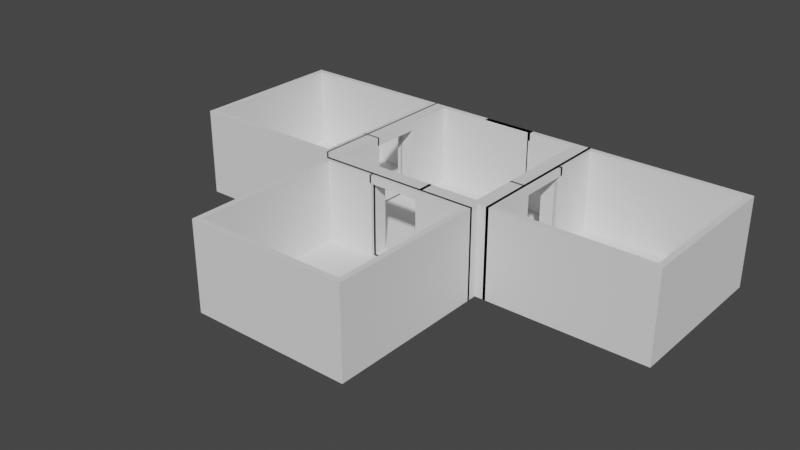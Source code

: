 # Source: world.blend  (saved by Blender 3.3.6; exported with 4.5.12 LTS)
import bpy
from mathutils import Matrix  # noqa: F401  (used for matrix-valued properties, if any)

bpy.ops.wm.read_factory_settings(use_empty=True)
scene = bpy.context.scene
scene.name = 'Scene'

# ---- collections
col_collection = bpy.data.collections.new('Collection'); scene.collection.children.link(col_collection)

# ---- world
world_world = bpy.data.worlds.new('World'); scene.world = world_world
world_world.use_nodes = True; world_world.node_tree.nodes.clear()
_N = world_world.node_tree.nodes; _L = world_world.node_tree.links
n0 = _N.new('ShaderNodeOutputWorld'); n0.name = 'World Output'; n0.location = (300, 300)
n1 = _N.new('ShaderNodeBackground'); n1.name = 'Background'; n1.location = (10, 300)
n1.inputs[0].default_value = (0.05088, 0.05088, 0.05088, 1.0)
_L.new(n1.outputs[0], n0.inputs[0])
n0.is_active_output = True
world_world.color = (0.05088, 0.05088, 0.05088)
world_world.use_sun_shadow = False
world_world.sun_shadow_jitter_overblur = 0.0

# ---- meshes
me_cube_001 = bpy.data.meshes.new('Cube.001')
me_cube_001.from_pydata([(-1.0, -1.0, -1.0), (-1.0, -1.0, 1.0), (-1.0, 1.0, -1.0), (-1.0, 1.0, 1.0), (1.0, -1.0, -1.0), (1.0, -1.0, 1.0), (1.0, 1.0, -1.0), (1.0, 1.0, 1.0), (0.9333, 1.0, -1.0), (-0.9333, 1.0, -1.0), (-0.9333, 1.0, 1.0), (0.9333, 1.0, 1.0), (-0.9333, -1.0, -1.0), (0.9333, -1.0, -1.0), (-1.0, 0.9333, -1.0), (-1.0, -0.9333, -1.0), (-1.0, -0.3111, -1.0), (-1.0, 0.9333, -1.0), (1.0, -0.9333, -1.0), (1.0, 0.9333, -1.0), (-1.122, -0.3111, -1.0), (-1.0, -1.0, 1.0), (0.9333, 0.9333, 1.0), (0.9333, -0.9333, 1.0), (-0.9333, 0.9333, 1.0), (-0.9333, -0.9333, 1.0), (-0.9333, 0.9333, -1.0), (-0.9333, -0.9333, -1.0), (0.9333, 0.9333, -1.0), (0.9333, -0.9333, -1.0), (-1.0, 0.3111, -1.0), (-1.0, -0.3111, -1.0), (-1.0, -0.3111, 1.0), (-1.0, 0.3111, 1.0), (1.0, -0.3111, -1.0), (1.0, 0.3111, -1.0), (1.0, 0.3111, 1.0), (1.0, -0.3111, 1.0), (0.9333, 0.3111, 1.0), (0.9333, -0.3111, 1.0), (-0.9333, 0.3111, 1.0), (-0.9333, -0.3111, 1.0), (-0.9333, 0.3111, -1.0), (-0.9333, -0.3111, -1.0), (0.9333, 0.3111, -1.0), (0.9333, -0.3111, -1.0), (0.3111, 1.0, -1.0), (-0.3111, 1.0, -1.0), (-0.3111, 1.0, 1.0), (0.3111, 1.0, 1.0), (-0.3111, -1.0, -1.0), (0.3111, -1.0, -1.0), (0.3111, -1.0, 1.0), (-0.3111, -1.0, 1.0), (0.3111, 0.9333, -1.0), (-0.3111, 0.9333, -1.0), (0.3111, -0.9333, -1.0), (-0.3111, -0.9333, -1.0), (-0.3111, 0.9333, 1.0), (0.3111, 0.9333, 1.0), (-0.3111, -0.9333, 1.0), (0.3111, -0.9333, 1.0), (-0.3111, 0.3111, 1.0), (0.3111, 0.3111, 1.0), (-0.3111, -0.3111, 1.0), (0.3111, -0.3111, 1.0), (0.3111, 0.3111, -1.0), (-0.3111, 0.3111, -1.0), (0.3111, -0.3111, -1.0), (-0.3111, -0.3111, -1.0), (-1.0, 0.9333, 21.0), (-1.0, 1.0, 21.0), (0.9333, 1.0, 21.0), (1.0, 1.0, 21.0), (1.0, -0.9333, 21.0), (1.0, -1.0, 21.0), (-0.9333, -1.0, 21.0), (-1.0, -1.0, 21.0), (-0.9333, 1.0, 21.0), (0.3111, 1.0, 21.0), (0.9333, -1.0, 21.0), (-0.3111, -1.0, 21.0), (0.9333, -0.9333, 21.0), (-0.9333, -0.9333, 21.0), (-1.0, -0.9333, 21.0), (-1.0, 0.3111, 21.0), (1.0, 0.9333, 21.0), (1.0, -0.3111, 21.0), (0.9333, 0.9333, 21.0), (0.9333, -0.3111, 21.0), (-0.9333, 0.9333, 21.0), (-0.9333, -0.3111, 21.0), (0.3111, 0.9333, 21.0), (0.3111, -0.9333, 21.0), (-1.0, -0.3111, 21.0), (1.0, 0.3111, 21.0), (0.9333, 0.3111, 21.0), (-0.9333, 0.3111, 21.0), (-0.3111, 1.0, 21.0), (0.3111, -1.0, 21.0), (-0.3111, 0.9333, 21.0), (-0.3111, -0.9333, 21.0), (0.9333, 1.0, 19.0), (1.0, 1.0, 19.0), (0.3111, 0.9333, 19.0), (0.3111, 1.0, 19.0), (-1.0, -1.0, -1.0), (0.9333, 0.9333, 19.0), (1.0, 0.3111, 19.0), (0.9333, 0.3111, 19.0), (1.0, -1.0, 19.0), (1.0, -0.3111, 19.0), (0.9333, -0.3111, 19.0), (0.3111, -1.0, 19.0), (-1.0, -0.9333, -1.0), (0.3111, -0.9333, 19.0), (0.9333, -0.9333, 19.0), (-0.3111, -0.9333, 19.0), (-0.3111, -1.0, 19.0), (-1.0, 1.0, -1.0), (-1.0, -0.3111, 19.0), (-1.0, -1.0, 19.0), (-0.9333, -0.9333, 19.0), (-0.9333, -0.3111, 19.0), (-1.0, 1.0, 1.0), (-1.0, 0.3111, 19.0), (-0.3111, 1.0, 19.0), (-0.3111, 0.9333, 19.0), (-0.9333, 0.9333, 19.0), (-0.9333, 1.0, 19.0), (-1.0, 1.0, 19.0), (-0.9333, 0.3111, 19.0), (0.3517, -0.9333, 19.0), (0.3517, -0.9333, 21.0), (0.3517, -1.0, 21.0), (0.3517, -1.0, 19.0), (-1.0, -0.3339, 19.0), (-1.0, -0.3339, 21.0), (-0.9333, -0.3339, 21.0), (-0.9333, -0.3339, 19.0), (0.9333, -0.3375, 21.0), (1.0, -0.3375, 21.0), (0.9333, -0.3375, 19.0), (1.0, -0.3375, 19.0), (0.3263, 1.0, 1.0), (0.3263, 0.9333, 1.0), (0.3263, 0.9333, 19.0), (0.3263, 1.0, 19.0), (0.3475, 1.0, 21.0), (0.3475, 0.9333, 21.0), (0.3475, 1.0, 19.0), (0.3475, 0.9333, 19.0), (1.137, 1.0, 1.0), (1.137, 1.0, -1.0), (1.137, 0.9333, -1.0), (1.0, -1.131, -1.0), (1.137, -1.0, 1.0), (1.137, -1.0, -1.0), (1.137, -1.0, 19.0), (1.137, -1.0, 21.0), (1.137, -0.9333, -1.0), (1.137, 0.3111, -1.0), (-1.0, -1.0, 1.0), (1.137, -0.3111, 1.0), (1.137, -0.3111, 19.0), (1.137, -0.3111, -1.0), (1.137, 0.3111, 1.0), (1.137, -0.9333, 21.0), (1.137, 1.0, 21.0), (1.137, 0.9333, 21.0), (1.137, -0.3111, 21.0), (1.137, 0.3111, 21.0), (1.137, 1.0, 19.0), (-1.0, -1.0, -1.0), (-1.0, -0.9333, -1.0), (1.137, 0.3111, 19.0), (1.137, -0.3375, 21.0), (1.137, -0.3375, 19.0), (-1.0, 1.0, 1.0), (-1.0, 1.0, -1.0), (-1.0, 0.9333, -1.0), (-1.0, -0.3111, -1.0), (-1.122, 0.9333, -1.0), (-1.0, 0.3111, 1.0), (-1.122, 1.0, -1.0), (-1.0, 0.3111, 19.0), (-1.0, 0.3111, 21.0), (-1.0, 0.3111, -1.0), (-1.0, -0.3111, 1.0), (-1.0, 0.9333, 21.0), (-1.0, 1.0, 21.0), (-1.0, -1.0, 21.0), (-1.0, -0.9333, 21.0), (-1.0, -0.3111, 21.0), (-1.122, 1.0, 1.0), (-1.0, -0.3111, 19.0), (-1.0, -1.0, 19.0), (-1.0, 1.0, 19.0), (-1.0, -0.3339, 19.0), (-1.0, -0.3339, 21.0), (1.137, 1.0, 1.0), (1.137, 1.0, -1.0), (1.137, 0.9333, -1.0), (-1.122, 0.9333, 1.0), (1.137, -1.0, 1.0), (1.137, -1.0, -1.0), (1.137, -1.0, 19.0), (1.137, -1.0, 21.0), (1.137, -0.9333, -1.0), (1.137, 0.3111, -1.0), (-1.122, -1.0, 1.0), (1.137, -0.3111, 1.0), (1.137, -0.3111, 19.0), (1.137, -0.3111, -1.0), (1.137, 0.3111, 1.0), (1.137, -0.9333, 21.0), (1.137, 1.0, 21.0), (1.137, 0.9333, 21.0), (1.137, -0.3111, 21.0), (1.137, 0.3111, 21.0), (1.137, 1.0, 19.0), (-1.122, -1.0, -1.0), (-1.122, -0.9333, -1.0), (1.137, 0.3111, 19.0), (1.137, -0.3375, 21.0), (1.137, -0.3375, 19.0), (1.0, -1.131, 1.0), (-1.0, 0.3111, 1.0), (-1.0, -1.131, 1.0), (-1.0, 0.3111, 19.0), (-1.0, 0.3111, 21.0), (-1.0, 0.3111, -1.0), (-1.0, -0.3111, 1.0), (-1.0, 0.9333, 21.0), (-1.0, 1.0, 21.0), (-1.0, -1.0, 21.0), (-1.0, -0.9333, 21.0), (-1.0, -0.3111, 21.0), (-1.0, -1.131, -1.0), (-1.0, -0.3111, 19.0), (-1.0, -1.0, 19.0), (-1.0, 1.0, 19.0), (-1.0, -0.3339, 19.0), (-1.0, -0.3339, 21.0), (1.137, 1.0, 1.0), (1.137, 1.0, -1.0), (1.137, 0.9333, -1.0), (1.137, -0.9333, 1.0), (1.137, -1.0, 1.0), (1.137, -1.0, -1.0), (1.137, -1.0, 19.0), (1.137, -1.0, 21.0), (1.137, -0.9333, -1.0), (1.137, 0.3111, -1.0), (1.137, 0.9333, 1.0), (1.137, -0.3111, 1.0), (1.137, -0.3111, 19.0), (1.137, -0.3111, -1.0), (1.137, 0.3111, 1.0), (1.137, -0.9333, 21.0), (1.137, 1.0, 21.0), (1.137, 0.9333, 21.0), (1.137, -0.3111, 21.0), (1.137, 0.3111, 21.0), (1.137, 1.0, 19.0), (1.137, 0.9333, 19.0), (1.137, -0.9333, 19.0), (1.137, 0.3111, 19.0), (1.137, -0.3375, 21.0), (1.137, -0.3375, 19.0), (-1.122, -0.9333, 1.0), (-1.122, 0.3111, 1.0), (-1.122, 0.9333, 19.0), (-1.122, 0.3111, 19.0), (-1.122, 0.3111, 21.0), (-1.122, 0.3111, -1.0), (-1.122, -0.3111, 1.0), (-1.122, 0.9333, 21.0), (-1.122, 1.0, 21.0), (-1.122, -1.0, 21.0), (-1.122, -0.9333, 21.0), (-1.122, -0.3111, 21.0), (-1.122, -0.9333, 19.0), (-1.122, -0.3111, 19.0), (-1.122, -1.0, 19.0), (-1.122, 1.0, 19.0), (-1.122, -0.3339, 19.0), (-1.122, -0.3339, 21.0), (0.9333, -1.131, -1.0), (-0.9333, -1.131, 1.0), (-0.9333, -1.131, -1.0), (0.3111, -1.131, -1.0), (0.9333, -1.131, 1.0), (-0.3111, -1.131, 1.0), (1.0, -1.131, 19.0), (1.0, -1.131, 21.0), (0.3111, -1.131, 19.0), (0.3111, -1.131, 1.0), (0.9333, -1.131, 19.0), (0.9333, -1.131, 21.0), (-0.3111, -1.131, -1.0), (-0.9333, -1.131, 21.0), (-1.0, -1.131, 21.0), (-0.3111, -1.131, 21.0), (0.3111, -1.131, 21.0), (-0.3111, -1.131, 19.0), (-0.9333, -1.131, 19.0), (-1.0, -1.131, 19.0), (0.3517, -1.131, 21.0), (0.3517, -1.131, 19.0)], [], [(0, 1, 21, 106), (8, 11, 7, 6), (34, 35, 161, 165), (110, 75, 295, 294), (29, 18, 4, 13), (110, 5, 156, 158), (104, 107, 88, 92), (95, 141, 176, 171), (15, 27, 12, 0), (56, 29, 13, 51), (75, 80, 299, 295), (5, 110, 294, 226), (2, 3, 10, 9), (46, 49, 11, 8), (46, 8, 28, 54), (68, 45, 29, 56), (2, 9, 26, 14), (31, 43, 27, 15), (100, 127, 151, 149), (64, 41, 25, 60), (77, 121, 307, 302), (105, 104, 92, 79), (103, 102, 72, 73), (134, 81, 303, 308), (8, 6, 19, 28), (45, 34, 18, 29), (103, 73, 168, 172), (87, 74, 167, 170), (171, 176, 224, 219), (15, 0, 106, 114), (71, 130, 197, 190), (121, 77, 191, 196), (18, 34, 165, 160), (7, 103, 172, 152), (28, 19, 35, 44), (44, 35, 34, 45), (121, 1, 228, 307), (40, 33, 32, 41), (111, 112, 89, 87), (36, 38, 39, 37), (58, 24, 40, 62), (62, 40, 41, 64), (14, 26, 42, 30), (30, 42, 43, 31), (54, 28, 44, 66), (66, 44, 45, 68), (42, 67, 69, 43), (67, 66, 68, 69), (26, 55, 67, 42), (55, 54, 66, 67), (38, 63, 65, 39), (63, 62, 64, 65), (22, 59, 63, 38), (59, 58, 62, 63), (39, 65, 61, 23), (65, 64, 60, 61), (176, 177, 225, 224), (49, 48, 58, 59), (43, 69, 57, 27), (69, 68, 56, 57), (9, 47, 55, 26), (47, 46, 54, 55), (9, 10, 48, 47), (47, 48, 49, 46), (52, 53, 293, 297), (80, 99, 304, 299), (27, 57, 50, 12), (57, 56, 51, 50), (118, 135, 309, 305), (61, 60, 53, 52), (83, 84, 77, 76), (74, 82, 80, 75), (101, 83, 76, 81), (98, 78, 90, 100), (73, 72, 88, 86), (87, 89, 82, 74), (78, 71, 70, 90), (91, 94, 84, 83), (90, 70, 85, 97), (86, 88, 96, 95), (72, 79, 92, 88), (82, 93, 99, 80), (73, 86, 169, 168), (163, 164, 212, 211), (116, 115, 93, 82), (128, 127, 100, 90), (112, 116, 82, 89), (13, 4, 155, 288), (117, 122, 83, 101), (122, 123, 91, 83), (35, 19, 154, 161), (126, 129, 78, 98), (129, 130, 71, 78), (107, 109, 96, 88), (125, 131, 139, 136), (102, 105, 79, 72), (152, 172, 220, 200), (123, 120, 94, 91), (131, 128, 90, 97), (94, 120, 195, 193), (96, 109, 142, 140), (115, 113, 99, 93), (38, 36, 108, 109), (11, 49, 105, 102), (22, 38, 109, 107), (4, 18, 160, 157), (7, 11, 102, 103), (49, 59, 104, 105), (86, 95, 171, 169), (59, 22, 107, 104), (61, 52, 113, 115), (39, 23, 116, 112), (23, 61, 115, 116), (141, 143, 177, 176), (76, 77, 302, 301), (37, 39, 112, 111), (53, 118, 305, 293), (5, 4, 157, 156), (33, 125, 185, 183), (41, 32, 120, 123), (25, 41, 123, 122), (60, 25, 122, 117), (51, 13, 288, 291), (169, 171, 219, 217), (53, 60, 117, 118), (4, 5, 226, 155), (40, 24, 128, 131), (170, 167, 215, 218), (33, 40, 131, 125), (10, 3, 130, 129), (48, 10, 129, 126), (24, 58, 127, 128), (161, 154, 202, 209), (58, 48, 144, 145), (32, 33, 183, 188), (136, 139, 138, 137), (97, 85, 137, 138), (131, 97, 138, 139), (79, 98, 126, 105), (104, 127, 126, 105), (92, 100, 98, 79), (151, 150, 148, 149), (95, 96, 140, 141), (142, 143, 141, 140), (74, 75, 159, 167), (109, 108, 143, 142), (118, 117, 132, 135), (101, 81, 134, 133), (117, 101, 133, 132), (135, 132, 133, 134), (145, 144, 147, 146), (48, 49, 105, 126), (127, 58, 145, 146), (126, 127, 146, 147), (48, 126, 147, 144), (127, 126, 150, 151), (98, 100, 149, 148), (126, 98, 148, 150), (168, 169, 217, 216), (164, 170, 218, 212), (157, 160, 208, 205), (137, 85, 186, 199), (1, 121, 196, 21), (167, 159, 207, 215), (158, 156, 204, 206), (159, 158, 206, 207), (125, 136, 198, 185), (30, 31, 181, 187), (156, 157, 205, 204), (14, 30, 187, 180), (70, 71, 190, 189), (166, 163, 211, 214), (6, 7, 152, 153), (75, 110, 158, 159), (143, 108, 175, 177), (111, 87, 170, 164), (37, 111, 164, 163), (108, 36, 166, 175), (19, 6, 153, 154), (36, 37, 163, 166), (183, 185, 229, 227), (181, 114, 174, 16), (209, 202, 246, 253), (189, 190, 234, 233), (216, 217, 261, 260), (179, 180, 17, 119), (212, 218, 262, 256), (205, 208, 252, 249), (215, 207, 251, 259), (178, 179, 119, 124), (206, 204, 248, 250), (207, 206, 250, 251), (204, 205, 249, 248), (188, 183, 227, 232), (196, 191, 235, 240), (106, 21, 162, 173), (214, 211, 255, 258), (193, 195, 239, 237), (114, 106, 173, 174), (202, 201, 245, 246), (187, 181, 16, 231), (201, 200, 244, 245), (180, 187, 231, 17), (213, 209, 253, 257), (190, 197, 241, 234), (220, 216, 260, 264), (199, 186, 230, 243), (208, 213, 257, 252), (2, 14, 180, 179), (177, 175, 223, 225), (175, 166, 214, 223), (136, 137, 199, 198), (31, 15, 114, 181), (160, 165, 213, 208), (77, 84, 192, 191), (172, 168, 216, 220), (3, 2, 179, 178), (84, 94, 193, 192), (165, 161, 209, 213), (130, 3, 178, 197), (85, 70, 189, 186), (153, 152, 200, 201), (120, 32, 188, 195), (154, 153, 201, 202), (240, 235, 279, 284), (231, 16, 20, 275), (230, 233, 277, 274), (16, 174, 222, 20), (237, 239, 283, 281), (17, 231, 275, 182), (235, 236, 280, 279), (119, 17, 182, 184), (241, 124, 194, 285), (233, 234, 278, 277), (124, 119, 184, 194), (234, 241, 285, 278), (227, 229, 273, 271), (162, 240, 284, 210), (252, 247, 248, 249), (250, 266, 259, 251), (265, 264, 260, 261), (245, 244, 254, 246), (257, 255, 247, 252), (246, 254, 258, 253), (253, 258, 255, 257), (266, 256, 262, 259), (267, 265, 261, 263), (258, 254, 265, 267), (254, 244, 264, 265), (247, 255, 256, 266), (248, 247, 266, 250), (267, 263, 268, 269), (218, 215, 259, 262), (191, 192, 236, 235), (197, 178, 124, 241), (217, 219, 263, 261), (186, 189, 233, 230), (200, 220, 264, 244), (192, 193, 237, 236), (211, 212, 256, 255), (224, 225, 269, 268), (219, 224, 268, 263), (198, 199, 243, 242), (195, 188, 232, 239), (225, 223, 267, 269), (185, 198, 242, 229), (223, 214, 258, 267), (21, 196, 240, 162), (182, 203, 194, 184), (221, 210, 270, 222), (275, 271, 203, 182), (222, 270, 276, 20), (20, 276, 271, 275), (272, 273, 274, 277), (283, 282, 280, 281), (285, 272, 277, 278), (282, 284, 279, 280), (270, 210, 284, 282), (276, 270, 282, 283), (194, 203, 272, 285), (203, 271, 273, 272), (274, 273, 286, 287), (236, 237, 281, 280), (242, 243, 287, 286), (229, 242, 286, 273), (174, 173, 221, 222), (232, 227, 271, 276), (239, 232, 276, 283), (243, 230, 274, 287), (173, 162, 210, 221), (290, 289, 228, 238), (155, 226, 292, 288), (300, 293, 289, 290), (306, 305, 303, 301), (303, 305, 309, 308), (298, 294, 295, 299), (288, 292, 297, 291), (291, 297, 293, 300), (296, 298, 299, 304), (307, 306, 301, 302), (297, 292, 298, 296), (292, 226, 294, 298), (228, 289, 306, 307), (289, 293, 305, 306), (81, 76, 301, 303), (135, 134, 308, 309), (12, 50, 300, 290), (113, 52, 297, 296), (50, 51, 291, 300), (99, 113, 296, 304), (1, 0, 238, 228), (0, 12, 290, 238)])
_uv = me_cube_001.uv_layers.new(name='UVMap')
_uv.uv.foreach_set('vector', [0.375, 1.0, 0.625, 1.0, 0.625, 1.0, 0.375, 1.0, 0.375, 0.4167, 0.625, 0.4167, 0.625, 0.5, 0.375, 0.5, 0.375, 0.6639, 0.375, 0.5861, 0.375, 0.5861, 0.375, 0.6639, 0.625, 0.75, 0.625, 0.75, 0.625, 0.75, 0.625, 0.75, 0.2917, 0.7417, 0.375, 0.7417, 0.375, 0.75, 0.2917, 0.75, 0.625, 0.75, 0.625, 0.75, 0.625, 0.75, 0.625, 0.75, 0.7361, 0.5083, 0.7083, 0.5083, 0.7083, 0.5083, 0.7361, 0.5083, 0.625, 0.5861, 0.625, 0.5861, 0.625, 0.5861, 0.625, 0.5861, 0.125, 0.7417, 0.2083, 0.7417, 0.2083, 0.75, 0.125, 0.75, 0.2639, 0.7417, 0.2917, 0.7417, 0.2917, 0.75, 0.2639, 0.75, 0.625, 0.75, 0.7083, 0.75, 0.7083, 0.75, 0.625, 0.75, 0.625, 0.75, 0.625, 0.75, 0.625, 0.75, 0.625, 0.75, 0.375, 0.25, 0.625, 0.25, 0.625, 0.3333, 0.375, 0.3333, 0.375, 0.3889, 0.625, 0.3889, 0.625, 0.4167, 0.375, 0.4167, 0.2639, 0.5, 0.2917, 0.5, 0.2917, 0.5083, 0.2639, 0.5083, 0.2639, 0.6639, 0.2917, 0.6639, 0.2917, 0.7417, 0.2639, 0.7417, 0.125, 0.5, 0.2083, 0.5, 0.2083, 0.5083, 0.125, 0.5083, 0.125, 0.6639, 0.2083, 0.6639, 0.2083, 0.7417, 0.125, 0.7417, 0.7639, 0.5083, 0.7639, 0.5083, 0.7639, 0.5083, 0.7639, 0.5083, 0.7639, 0.6639, 0.7917, 0.6639, 0.7917, 0.7417, 0.7639, 0.7417, 0.625, 1.0, 0.625, 1.0, 0.625, 1.0, 0.625, 1.0, 0.7361, 0.5, 0.7361, 0.5083, 0.7361, 0.5083, 0.7361, 0.5, 0.625, 0.5, 0.625, 0.4167, 0.625, 0.4167, 0.625, 0.5, 0.7639, 0.75, 0.7639, 0.75, 0.7639, 0.75, 0.7639, 0.75, 0.2917, 0.5, 0.375, 0.5, 0.375, 0.5083, 0.2917, 0.5083, 0.2917, 0.6639, 0.375, 0.6639, 0.375, 0.7417, 0.2917, 0.7417, 0.625, 0.5, 0.625, 0.5, 0.625, 0.5, 0.625, 0.5, 0.625, 0.6639, 0.625, 0.7417, 0.625, 0.7417, 0.625, 0.6639, 0.625, 0.5861, 0.625, 0.5861, 0.625, 0.5861, 0.625, 0.5861, 0.125, 0.7417, 0.125, 0.75, 0.125, 0.75, 0.125, 0.7417, 0.625, 0.25, 0.625, 0.25, 0.625, 0.25, 0.625, 0.25, 0.625, 1.0, 0.625, 1.0, 0.625, 1.0, 0.625, 1.0, 0.375, 0.7417, 0.375, 0.6639, 0.375, 0.6639, 0.375, 0.7417, 0.625, 0.5, 0.625, 0.5, 0.625, 0.5, 0.625, 0.5, 0.2917, 0.5083, 0.375, 0.5083, 0.375, 0.5861, 0.2917, 0.5861, 0.2917, 0.5861, 0.375, 0.5861, 0.375, 0.6639, 0.2917, 0.6639, 0.625, 1.0, 0.625, 1.0, 0.625, 1.0, 0.625, 1.0, 0.7917, 0.5861, 0.875, 0.5861, 0.875, 0.6639, 0.7917, 0.6639, 0.625, 0.6639, 0.7083, 0.6639, 0.7083, 0.6639, 0.625, 0.6639, 0.625, 0.5861, 0.7083, 0.5861, 0.7083, 0.6639, 0.625, 0.6639, 0.7639, 0.5083, 0.7917, 0.5083, 0.7917, 0.5861, 0.7639, 0.5861, 0.7639, 0.5861, 0.7917, 0.5861, 0.7917, 0.6639, 0.7639, 0.6639, 0.125, 0.5083, 0.2083, 0.5083, 0.2083, 0.5861, 0.125, 0.5861, 0.125, 0.5861, 0.2083, 0.5861, 0.2083, 0.6639, 0.125, 0.6639, 0.2639, 0.5083, 0.2917, 0.5083, 0.2917, 0.5861, 0.2639, 0.5861, 0.2639, 0.5861, 0.2917, 0.5861, 0.2917, 0.6639, 0.2639, 0.6639, 0.2083, 0.5861, 0.2361, 0.5861, 0.2361, 0.6639, 0.2083, 0.6639, 0.2361, 0.5861, 0.2639, 0.5861, 0.2639, 0.6639, 0.2361, 0.6639, 0.2083, 0.5083, 0.2361, 0.5083, 0.2361, 0.5861, 0.2083, 0.5861, 0.2361, 0.5083, 0.2639, 0.5083, 0.2639, 0.5861, 0.2361, 0.5861, 0.7083, 0.5861, 0.7361, 0.5861, 0.7361, 0.6639, 0.7083, 0.6639, 0.7361, 0.5861, 0.7639, 0.5861, 0.7639, 0.6639, 0.7361, 0.6639, 0.7083, 0.5083, 0.7361, 0.5083, 0.7361, 0.5861, 0.7083, 0.5861, 0.7361, 0.5083, 0.7639, 0.5083, 0.7639, 0.5861, 0.7361, 0.5861, 0.7083, 0.6639, 0.7361, 0.6639, 0.7361, 0.7417, 0.7083, 0.7417, 0.7361, 0.6639, 0.7639, 0.6639, 0.7639, 0.7417, 0.7361, 0.7417, 0.625, 0.5861, 0.625, 0.5861, 0.625, 0.5861, 0.625, 0.5861, 0.7361, 0.5, 0.7639, 0.5, 0.7639, 0.5083, 0.7361, 0.5083, 0.2083, 0.6639, 0.2361, 0.6639, 0.2361, 0.7417, 0.2083, 0.7417, 0.2361, 0.6639, 0.2639, 0.6639, 0.2639, 0.7417, 0.2361, 0.7417, 0.2083, 0.5, 0.2361, 0.5, 0.2361, 0.5083, 0.2083, 0.5083, 0.2361, 0.5, 0.2639, 0.5, 0.2639, 0.5083, 0.2361, 0.5083, 0.375, 0.3333, 0.625, 0.3333, 0.625, 0.3611, 0.375, 0.3611, 0.375, 0.3611, 0.625, 0.3611, 0.625, 0.3889, 0.375, 0.3889, 0.7361, 0.75, 0.7639, 0.75, 0.7639, 0.75, 0.7361, 0.75, 0.7083, 0.75, 0.7361, 0.75, 0.7361, 0.75, 0.7083, 0.75, 0.2083, 0.7417, 0.2361, 0.7417, 0.2361, 0.75, 0.2083, 0.75, 0.2361, 0.7417, 0.2639, 0.7417, 0.2639, 0.75, 0.2361, 0.75, 0.7639, 0.75, 0.7639, 0.75, 0.7639, 0.75, 0.7639, 0.75, 0.7361, 0.7417, 0.7639, 0.7417, 0.7639, 0.75, 0.7361, 0.75, 0.7917, 0.7417, 0.875, 0.7417, 0.875, 0.75, 0.7917, 0.75, 0.625, 0.7417, 0.7083, 0.7417, 0.7083, 0.75, 0.625, 0.75, 0.7639, 0.7417, 0.7917, 0.7417, 0.7917, 0.75, 0.7639, 0.75, 0.7639, 0.5, 0.7917, 0.5, 0.7917, 0.5083, 0.7639, 0.5083, 0.625, 0.5, 0.7083, 0.5, 0.7083, 0.5083, 0.625, 0.5083, 0.625, 0.6639, 0.7083, 0.6639, 0.7083, 0.7417, 0.625, 0.7417, 0.7917, 0.5, 0.875, 0.5, 0.875, 0.5083, 0.7917, 0.5083, 0.7917, 0.6639, 0.875, 0.6639, 0.875, 0.7417, 0.7917, 0.7417, 0.7917, 0.5083, 0.875, 0.5083, 0.875, 0.5861, 0.7917, 0.5861, 0.625, 0.5083, 0.7083, 0.5083, 0.7083, 0.5861, 0.625, 0.5861, 0.7083, 0.5, 0.7361, 0.5, 0.7361, 0.5083, 0.7083, 0.5083, 0.7083, 0.7417, 0.7361, 0.7417, 0.7361, 0.75, 0.7083, 0.75, 0.625, 0.5, 0.625, 0.5083, 0.625, 0.5083, 0.625, 0.5, 0.625, 0.6639, 0.625, 0.6639, 0.625, 0.6639, 0.625, 0.6639, 0.7083, 0.7417, 0.7361, 0.7417, 0.7361, 0.7417, 0.7083, 0.7417, 0.7917, 0.5083, 0.7639, 0.5083, 0.7639, 0.5083, 0.7917, 0.5083, 0.7083, 0.6639, 0.7083, 0.7417, 0.7083, 0.7417, 0.7083, 0.6639, 0.2917, 0.75, 0.375, 0.75, 0.375, 0.75, 0.2917, 0.75, 0.7639, 0.7417, 0.7917, 0.7417, 0.7917, 0.7417, 0.7639, 0.7417, 0.7917, 0.7417, 0.7917, 0.6639, 0.7917, 0.6639, 0.7917, 0.7417, 0.375, 0.5861, 0.375, 0.5083, 0.375, 0.5083, 0.375, 0.5861, 0.625, 0.3611, 0.625, 0.3333, 0.625, 0.3333, 0.625, 0.3611, 0.625, 0.3333, 0.625, 0.25, 0.625, 0.25, 0.625, 0.3333, 0.7083, 0.5083, 0.7083, 0.5861, 0.7083, 0.5861, 0.7083, 0.5083, 0.875, 0.5861, 0.7917, 0.5861, 0.7917, 0.5861, 0.875, 0.5861, 0.625, 0.4167, 0.625, 0.3889, 0.625, 0.3889, 0.625, 0.4167, 0.625, 0.5, 0.625, 0.5, 0.625, 0.5, 0.625, 0.5, 0.7917, 0.6639, 0.875, 0.6639, 0.875, 0.6639, 0.7917, 0.6639, 0.7917, 0.5861, 0.7917, 0.5083, 0.7917, 0.5083, 0.7917, 0.5861, 0.875, 0.6639, 0.875, 0.6639, 0.875, 0.6639, 0.875, 0.6639, 0.7083, 0.5861, 0.7083, 0.5861, 0.7083, 0.5861, 0.7083, 0.5861, 0.7361, 0.7417, 0.7361, 0.75, 0.7361, 0.75, 0.7361, 0.7417, 0.7083, 0.5861, 0.625, 0.5861, 0.625, 0.5861, 0.7083, 0.5861, 0.625, 0.4167, 0.625, 0.3889, 0.625, 0.3889, 0.625, 0.4167, 0.7083, 0.5083, 0.7083, 0.5861, 0.7083, 0.5861, 0.7083, 0.5083, 0.375, 0.75, 0.375, 0.7417, 0.375, 0.7417, 0.375, 0.75, 0.625, 0.5, 0.625, 0.4167, 0.625, 0.4167, 0.625, 0.5, 0.7361, 0.5, 0.7361, 0.5083, 0.7361, 0.5083, 0.7361, 0.5, 0.625, 0.5083, 0.625, 0.5861, 0.625, 0.5861, 0.625, 0.5083, 0.7361, 0.5083, 0.7083, 0.5083, 0.7083, 0.5083, 0.7361, 0.5083, 0.7361, 0.7417, 0.7361, 0.75, 0.7361, 0.75, 0.7361, 0.7417, 0.7083, 0.6639, 0.7083, 0.7417, 0.7083, 0.7417, 0.7083, 0.6639, 0.7083, 0.7417, 0.7361, 0.7417, 0.7361, 0.7417, 0.7083, 0.7417, 0.625, 0.5861, 0.625, 0.5861, 0.625, 0.5861, 0.625, 0.5861, 0.7917, 0.75, 0.875, 0.75, 0.875, 0.75, 0.7917, 0.75, 0.625, 0.6639, 0.7083, 0.6639, 0.7083, 0.6639, 0.625, 0.6639, 0.7639, 0.75, 0.7639, 0.75, 0.7639, 0.75, 0.7639, 0.75, 0.625, 0.75, 0.375, 0.75, 0.375, 0.75, 0.625, 0.75, 0.875, 0.5861, 0.875, 0.5861, 0.875, 0.5861, 0.875, 0.5861, 0.7917, 0.6639, 0.875, 0.6639, 0.875, 0.6639, 0.7917, 0.6639, 0.7917, 0.7417, 0.7917, 0.6639, 0.7917, 0.6639, 0.7917, 0.7417, 0.7639, 0.7417, 0.7917, 0.7417, 0.7917, 0.7417, 0.7639, 0.7417, 0.2639, 0.75, 0.2917, 0.75, 0.2917, 0.75, 0.2639, 0.75, 0.625, 0.5083, 0.625, 0.5861, 0.625, 0.5861, 0.625, 0.5083, 0.7639, 0.75, 0.7639, 0.7417, 0.7639, 0.7417, 0.7639, 0.75, 0.375, 0.75, 0.625, 0.75, 0.625, 0.75, 0.375, 0.75, 0.7917, 0.5861, 0.7917, 0.5083, 0.7917, 0.5083, 0.7917, 0.5861, 0.625, 0.6639, 0.625, 0.7417, 0.625, 0.7417, 0.625, 0.6639, 0.875, 0.5861, 0.7917, 0.5861, 0.7917, 0.5861, 0.875, 0.5861, 0.625, 0.3333, 0.625, 0.25, 0.625, 0.25, 0.625, 0.3333, 0.625, 0.3611, 0.625, 0.3333, 0.625, 0.3333, 0.625, 0.3611, 0.7917, 0.5083, 0.7639, 0.5083, 0.7639, 0.5083, 0.7917, 0.5083, 0.375, 0.5861, 0.375, 0.5083, 0.375, 0.5083, 0.375, 0.5861, 0.7639, 0.5083, 0.7639, 0.5, 0.7639, 0.5, 0.7639, 0.5083, 0.875, 0.6639, 0.875, 0.5861, 0.875, 0.5861, 0.875, 0.6639, 0.875, 0.5861, 0.7917, 0.5861, 0.7917, 0.5861, 0.875, 0.5861, 0.7917, 0.5861, 0.875, 0.5861, 0.875, 0.5861, 0.7917, 0.5861, 0.7917, 0.5861, 0.7917, 0.5861, 0.7917, 0.5861, 0.7917, 0.5861, 0.625, 0.3889, 0.625, 0.3611, 0.625, 0.3611, 0.625, 0.3889, 0.7361, 0.5083, 0.7639, 0.5083, 0.7639, 0.5, 0.625, 0.3889, 0.7361, 0.5083, 0.7639, 0.5083, 0.7639, 0.5, 0.625, 0.3889, 0.7639, 0.5083, 0.7639, 0.5, 0.7639, 0.5, 0.7639, 0.5083, 0.625, 0.5861, 0.7083, 0.5861, 0.7083, 0.5861, 0.625, 0.5861, 0.7083, 0.5861, 0.625, 0.5861, 0.625, 0.5861, 0.7083, 0.5861, 0.625, 0.7417, 0.625, 0.75, 0.625, 0.75, 0.625, 0.7417, 0.7083, 0.5861, 0.625, 0.5861, 0.625, 0.5861, 0.7083, 0.5861, 0.7639, 0.75, 0.7639, 0.7417, 0.7639, 0.7417, 0.7639, 0.75, 0.7639, 0.7417, 0.7639, 0.75, 0.7639, 0.75, 0.7639, 0.7417, 0.7639, 0.7417, 0.7639, 0.7417, 0.7639, 0.7417, 0.7639, 0.7417, 0.7639, 0.75, 0.7639, 0.7417, 0.7639, 0.7417, 0.7639, 0.75, 0.7639, 0.5083, 0.7639, 0.5, 0.7639, 0.5, 0.7639, 0.5083, 0.7639, 0.5, 0.7361, 0.5, 0.625, 0.3889, 0.625, 0.3611, 0.7639, 0.5083, 0.7639, 0.5083, 0.7639, 0.5083, 0.7639, 0.5083, 0.7639, 0.5, 0.7639, 0.5083, 0.7639, 0.5083, 0.7639, 0.5, 0.625, 0.3611, 0.625, 0.3611, 0.625, 0.3611, 0.625, 0.3611, 0.7639, 0.5083, 0.7639, 0.5, 0.7639, 0.5, 0.7639, 0.5083, 0.7639, 0.5, 0.7639, 0.5083, 0.7639, 0.5083, 0.7639, 0.5, 0.625, 0.3611, 0.625, 0.3611, 0.625, 0.3611, 0.625, 0.3611, 0.625, 0.5, 0.625, 0.5083, 0.625, 0.5083, 0.625, 0.5, 0.625, 0.6639, 0.625, 0.6639, 0.625, 0.6639, 0.625, 0.6639, 0.375, 0.75, 0.375, 0.7417, 0.375, 0.7417, 0.375, 0.75, 0.875, 0.5861, 0.875, 0.5861, 0.875, 0.5861, 0.875, 0.5861, 0.625, 1.0, 0.625, 1.0, 0.625, 1.0, 0.625, 1.0, 0.625, 0.7417, 0.625, 0.75, 0.625, 0.75, 0.625, 0.7417, 0.625, 0.75, 0.625, 0.75, 0.625, 0.75, 0.625, 0.75, 0.625, 0.75, 0.625, 0.75, 0.625, 0.75, 0.625, 0.75, 0.875, 0.5861, 0.875, 0.5861, 0.875, 0.5861, 0.875, 0.5861, 0.125, 0.5861, 0.125, 0.6639, 0.125, 0.6639, 0.125, 0.5861, 0.625, 0.75, 0.375, 0.75, 0.375, 0.75, 0.625, 0.75, 0.125, 0.5083, 0.125, 0.5861, 0.125, 0.5861, 0.125, 0.5083, 0.875, 0.5083, 0.875, 0.5, 0.875, 0.5, 0.875, 0.5083, 0.625, 0.5861, 0.625, 0.6639, 0.625, 0.6639, 0.625, 0.5861, 0.375, 0.5, 0.625, 0.5, 0.625, 0.5, 0.375, 0.5, 0.625, 0.75, 0.625, 0.75, 0.625, 0.75, 0.625, 0.75, 0.625, 0.5861, 0.625, 0.5861, 0.625, 0.5861, 0.625, 0.5861, 0.625, 0.6639, 0.625, 0.6639, 0.625, 0.6639, 0.625, 0.6639, 0.625, 0.6639, 0.625, 0.6639, 0.625, 0.6639, 0.625, 0.6639, 0.625, 0.5861, 0.625, 0.5861, 0.625, 0.5861, 0.625, 0.5861, 0.375, 0.5083, 0.375, 0.5, 0.375, 0.5, 0.375, 0.5083, 0.625, 0.5861, 0.625, 0.6639, 0.625, 0.6639, 0.625, 0.5861, 0.875, 0.5861, 0.875, 0.5861, 0.875, 0.5861, 0.875, 0.5861, 0.125, 0.6639, 0.125, 0.7417, 0.125, 0.7417, 0.125, 0.6639, 0.375, 0.5861, 0.375, 0.5083, 0.375, 0.5083, 0.375, 0.5861, 0.875, 0.5083, 0.875, 0.5, 0.875, 0.5, 0.875, 0.5083, 0.625, 0.5, 0.625, 0.5083, 0.625, 0.5083, 0.625, 0.5, 0.125, 0.5, 0.125, 0.5083, 0.125, 0.5083, 0.125, 0.5, 0.625, 0.6639, 0.625, 0.6639, 0.625, 0.6639, 0.625, 0.6639, 0.375, 0.75, 0.375, 0.7417, 0.375, 0.7417, 0.375, 0.75, 0.625, 0.7417, 0.625, 0.75, 0.625, 0.75, 0.625, 0.7417, 0.625, 0.25, 0.375, 0.25, 0.375, 0.25, 0.625, 0.25, 0.625, 0.75, 0.625, 0.75, 0.625, 0.75, 0.625, 0.75, 0.625, 0.75, 0.625, 0.75, 0.625, 0.75, 0.625, 0.75, 0.625, 0.75, 0.375, 0.75, 0.375, 0.75, 0.625, 0.75, 0.875, 0.6639, 0.875, 0.5861, 0.875, 0.5861, 0.875, 0.6639, 0.625, 1.0, 0.625, 1.0, 0.625, 1.0, 0.625, 1.0, 0.375, 1.0, 0.625, 1.0, 0.625, 1.0, 0.375, 1.0, 0.625, 0.5861, 0.625, 0.6639, 0.625, 0.6639, 0.625, 0.5861, 0.875, 0.6639, 0.875, 0.6639, 0.875, 0.6639, 0.875, 0.6639, 0.125, 0.7417, 0.125, 0.75, 0.125, 0.75, 0.125, 0.7417, 0.375, 0.5083, 0.375, 0.5, 0.375, 0.5, 0.375, 0.5083, 0.125, 0.5861, 0.125, 0.6639, 0.125, 0.6639, 0.125, 0.5861, 0.375, 0.5, 0.625, 0.5, 0.625, 0.5, 0.375, 0.5, 0.125, 0.5083, 0.125, 0.5861, 0.125, 0.5861, 0.125, 0.5083, 0.375, 0.6639, 0.375, 0.5861, 0.375, 0.5861, 0.375, 0.6639, 0.625, 0.25, 0.625, 0.25, 0.625, 0.25, 0.625, 0.25, 0.625, 0.5, 0.625, 0.5, 0.625, 0.5, 0.625, 0.5, 0.875, 0.5861, 0.875, 0.5861, 0.875, 0.5861, 0.875, 0.5861, 0.375, 0.7417, 0.375, 0.6639, 0.375, 0.6639, 0.375, 0.7417, 0.125, 0.5, 0.125, 0.5083, 0.125, 0.5083, 0.125, 0.5, 0.625, 0.5861, 0.625, 0.5861, 0.625, 0.5861, 0.625, 0.5861, 0.625, 0.5861, 0.625, 0.5861, 0.625, 0.5861, 0.625, 0.5861, 0.875, 0.5861, 0.875, 0.5861, 0.875, 0.5861, 0.875, 0.5861, 0.125, 0.6639, 0.125, 0.7417, 0.125, 0.7417, 0.125, 0.6639, 0.375, 0.7417, 0.375, 0.6639, 0.375, 0.6639, 0.375, 0.7417, 0.875, 0.75, 0.875, 0.7417, 0.875, 0.7417, 0.875, 0.75, 0.625, 0.5, 0.625, 0.5, 0.625, 0.5, 0.625, 0.5, 0.625, 0.25, 0.375, 0.25, 0.375, 0.25, 0.625, 0.25, 0.875, 0.7417, 0.875, 0.6639, 0.875, 0.6639, 0.875, 0.7417, 0.375, 0.6639, 0.375, 0.5861, 0.375, 0.5861, 0.375, 0.6639, 0.625, 0.25, 0.625, 0.25, 0.625, 0.25, 0.625, 0.25, 0.875, 0.5861, 0.875, 0.5083, 0.875, 0.5083, 0.875, 0.5861, 0.375, 0.5, 0.625, 0.5, 0.625, 0.5, 0.375, 0.5, 0.875, 0.6639, 0.875, 0.6639, 0.875, 0.6639, 0.875, 0.6639, 0.375, 0.5083, 0.375, 0.5, 0.375, 0.5, 0.375, 0.5083, 0.625, 1.0, 0.625, 1.0, 0.625, 1.0, 0.625, 1.0, 0.125, 0.5861, 0.125, 0.6639, 0.125, 0.6639, 0.125, 0.5861, 0.875, 0.5861, 0.875, 0.5083, 0.875, 0.5083, 0.875, 0.5861, 0.125, 0.6639, 0.125, 0.7417, 0.125, 0.7417, 0.125, 0.6639, 0.875, 0.6639, 0.875, 0.6639, 0.875, 0.6639, 0.875, 0.6639, 0.125, 0.5083, 0.125, 0.5861, 0.125, 0.5861, 0.125, 0.5083, 0.875, 0.75, 0.875, 0.7417, 0.875, 0.7417, 0.875, 0.75, 0.125, 0.5, 0.125, 0.5083, 0.125, 0.5083, 0.125, 0.5, 0.625, 0.25, 0.625, 0.25, 0.625, 0.25, 0.625, 0.25, 0.875, 0.5083, 0.875, 0.5, 0.875, 0.5, 0.875, 0.5083, 0.625, 0.25, 0.375, 0.25, 0.375, 0.25, 0.625, 0.25, 0.625, 0.25, 0.625, 0.25, 0.625, 0.25, 0.625, 0.25, 0.875, 0.5861, 0.875, 0.5861, 0.875, 0.5861, 0.875, 0.5861, 0.625, 1.0, 0.625, 1.0, 0.625, 1.0, 0.625, 1.0, 0.375, 0.7417, 0.625, 0.7417, 0.625, 0.75, 0.375, 0.75, 0.625, 0.75, 0.625, 0.7417, 0.625, 0.7417, 0.625, 0.75, 0.625, 0.5083, 0.625, 0.5, 0.625, 0.5, 0.625, 0.5083, 0.375, 0.5, 0.625, 0.5, 0.625, 0.5083, 0.375, 0.5083, 0.375, 0.6639, 0.625, 0.6639, 0.625, 0.7417, 0.375, 0.7417, 0.375, 0.5083, 0.625, 0.5083, 0.625, 0.5861, 0.375, 0.5861, 0.375, 0.5861, 0.625, 0.5861, 0.625, 0.6639, 0.375, 0.6639, 0.625, 0.7417, 0.625, 0.6639, 0.625, 0.6639, 0.625, 0.7417, 0.625, 0.5861, 0.625, 0.5083, 0.625, 0.5083, 0.625, 0.5861, 0.625, 0.5861, 0.625, 0.5083, 0.625, 0.5083, 0.625, 0.5861, 0.625, 0.5083, 0.625, 0.5, 0.625, 0.5, 0.625, 0.5083, 0.625, 0.7417, 0.625, 0.6639, 0.625, 0.6639, 0.625, 0.7417, 0.625, 0.75, 0.625, 0.7417, 0.625, 0.7417, 0.625, 0.75, 0.625, 0.5861, 0.625, 0.5861, 0.625, 0.5861, 0.625, 0.5861, 0.625, 0.6639, 0.625, 0.7417, 0.625, 0.7417, 0.625, 0.6639, 0.875, 0.75, 0.875, 0.7417, 0.875, 0.7417, 0.875, 0.75, 0.625, 0.25, 0.625, 0.25, 0.625, 0.25, 0.625, 0.25, 0.625, 0.5083, 0.625, 0.5861, 0.625, 0.5861, 0.625, 0.5083, 0.875, 0.5861, 0.875, 0.5083, 0.875, 0.5083, 0.875, 0.5861, 0.625, 0.5, 0.625, 0.5, 0.625, 0.5, 0.625, 0.5, 0.875, 0.7417, 0.875, 0.6639, 0.875, 0.6639, 0.875, 0.7417, 0.625, 0.6639, 0.625, 0.6639, 0.625, 0.6639, 0.625, 0.6639, 0.625, 0.5861, 0.625, 0.5861, 0.625, 0.5861, 0.625, 0.5861, 0.625, 0.5861, 0.625, 0.5861, 0.625, 0.5861, 0.625, 0.5861, 0.875, 0.5861, 0.875, 0.5861, 0.875, 0.5861, 0.875, 0.5861, 0.875, 0.6639, 0.875, 0.6639, 0.875, 0.6639, 0.875, 0.6639, 0.625, 0.5861, 0.625, 0.5861, 0.625, 0.5861, 0.625, 0.5861, 0.875, 0.5861, 0.875, 0.5861, 0.875, 0.5861, 0.875, 0.5861, 0.625, 0.5861, 0.625, 0.5861, 0.625, 0.5861, 0.625, 0.5861, 0.625, 1.0, 0.625, 1.0, 0.625, 1.0, 0.625, 1.0, 0.375, 0.2417, 0.625, 0.2417, 0.625, 0.25, 0.375, 0.25, 0.375, 0.0, 0.625, 0.0, 0.625, 0.008333, 0.375, 0.008333, 0.375, 0.1639, 0.625, 0.1639, 0.625, 0.2417, 0.375, 0.2417, 0.375, 0.008333, 0.625, 0.008333, 0.625, 0.08611, 0.375, 0.08611, 0.375, 0.08611, 0.625, 0.08611, 0.625, 0.1639, 0.375, 0.1639, 0.625, 0.2417, 0.625, 0.1639, 0.625, 0.1639, 0.625, 0.2417, 0.625, 0.08611, 0.625, 0.008333, 0.625, 0.008333, 0.625, 0.08611, 0.625, 0.25, 0.625, 0.2417, 0.625, 0.2417, 0.625, 0.25, 0.625, 0.008333, 0.625, 0.0, 0.625, 0.0, 0.625, 0.008333, 0.625, 0.008333, 0.625, 0.0, 0.625, 0.0, 0.625, 0.008333, 0.625, 0.08611, 0.625, 0.008333, 0.625, 0.008333, 0.625, 0.08611, 0.625, 0.25, 0.625, 0.2417, 0.625, 0.2417, 0.625, 0.25, 0.625, 0.2417, 0.625, 0.1639, 0.625, 0.1639, 0.625, 0.2417, 0.625, 0.1639, 0.625, 0.1639, 0.625, 0.1639, 0.625, 0.1639, 0.875, 0.7417, 0.875, 0.6639, 0.875, 0.6639, 0.875, 0.7417, 0.875, 0.5861, 0.875, 0.5861, 0.875, 0.5861, 0.875, 0.5861, 0.875, 0.5861, 0.875, 0.5861, 0.875, 0.5861, 0.875, 0.5861, 0.125, 0.7417, 0.125, 0.75, 0.125, 0.75, 0.125, 0.7417, 0.875, 0.6639, 0.875, 0.5861, 0.875, 0.5861, 0.875, 0.6639, 0.875, 0.6639, 0.875, 0.6639, 0.875, 0.6639, 0.875, 0.6639, 0.875, 0.5861, 0.875, 0.5861, 0.875, 0.5861, 0.875, 0.5861, 0.375, 1.0, 0.625, 1.0, 0.625, 1.0, 0.375, 1.0, 0.375, 0.9167, 0.625, 0.9167, 0.625, 1.0, 0.375, 1.0, 0.375, 0.75, 0.625, 0.75, 0.625, 0.8333, 0.375, 0.8333, 0.375, 0.8889, 0.625, 0.8889, 0.625, 0.9167, 0.375, 0.9167, 0.625, 0.9167, 0.625, 0.8889, 0.625, 0.8889, 0.625, 0.9167, 0.625, 0.8889, 0.625, 0.8889, 0.625, 0.8889, 0.625, 0.8889, 0.625, 0.8333, 0.625, 0.75, 0.625, 0.75, 0.625, 0.8333, 0.375, 0.8333, 0.625, 0.8333, 0.625, 0.8611, 0.375, 0.8611, 0.375, 0.8611, 0.625, 0.8611, 0.625, 0.8889, 0.375, 0.8889, 0.625, 0.8611, 0.625, 0.8333, 0.625, 0.8333, 0.625, 0.8611, 0.625, 1.0, 0.625, 0.9167, 0.625, 0.9167, 0.625, 1.0, 0.625, 0.8611, 0.625, 0.8333, 0.625, 0.8333, 0.625, 0.8611, 0.625, 0.8333, 0.625, 0.75, 0.625, 0.75, 0.625, 0.8333, 0.625, 1.0, 0.625, 0.9167, 0.625, 0.9167, 0.625, 1.0, 0.625, 0.9167, 0.625, 0.8889, 0.625, 0.8889, 0.625, 0.9167, 0.7639, 0.75, 0.7917, 0.75, 0.7917, 0.75, 0.7639, 0.75, 0.7639, 0.75, 0.7639, 0.75, 0.7639, 0.75, 0.7639, 0.75, 0.2083, 0.75, 0.2361, 0.75, 0.2361, 0.75, 0.2083, 0.75, 0.7361, 0.75, 0.7361, 0.75, 0.7361, 0.75, 0.7361, 0.75, 0.2361, 0.75, 0.2639, 0.75, 0.2639, 0.75, 0.2361, 0.75, 0.7361, 0.75, 0.7361, 0.75, 0.7361, 0.75, 0.7361, 0.75, 0.625, 1.0, 0.375, 1.0, 0.375, 1.0, 0.625, 1.0, 0.125, 0.75, 0.2083, 0.75, 0.2083, 0.75, 0.125, 0.75])
me_cube_001.update()
me_cube_002 = bpy.data.meshes.new('Cube.002')
me_cube_002.from_pydata([(-1.0, -1.0, -1.0), (-1.0, -1.0, 1.0), (-1.0, 1.0, -1.0), (-1.0, 1.0, 1.0), (1.0, -1.0, -1.0), (1.0, -1.0, 1.0), (1.0, 1.0, -1.0), (1.0, 1.0, 1.0), (0.9333, 1.0, -1.0), (-0.9333, 1.0, -1.0), (-0.9333, 1.0, 1.0), (0.9333, 1.0, 1.0), (-0.9333, -1.0, -1.0), (0.9333, -1.0, -1.0), (0.9333, -1.0, 1.0), (-0.9333, -1.0, 1.0), (-1.0, 0.9333, -1.0), (-1.0, -0.9333, -1.0), (-1.0, -0.9333, 1.0), (-1.0, 0.9333, 1.0), (1.0, -0.9333, -1.0), (1.0, 0.9333, -1.0), (1.0, 0.9333, 1.0), (1.0, -0.9333, 1.0), (0.9333, 0.9333, 1.0), (0.9333, -0.9333, 1.0), (-0.9333, 0.9333, 1.0), (-0.9333, -0.9333, 1.0), (-0.9333, 0.9333, -1.0), (-0.9333, -0.9333, -1.0), (0.9333, 0.9333, -1.0), (0.9333, -0.9333, -1.0), (0.3111, 1.0, -1.0), (-0.3111, 1.0, -1.0), (-0.3111, 1.0, 1.0), (0.3111, 1.0, 1.0), (-0.3111, -1.0, -1.0), (0.3111, -1.0, -1.0), (0.3111, -1.0, 1.0), (-0.3111, -1.0, 1.0), (0.3111, 0.9333, -1.0), (-0.3111, 0.9333, -1.0), (0.3111, -0.9333, -1.0), (-0.3111, -0.9333, -1.0), (-0.3111, 0.9333, 1.0), (0.3111, 0.9333, 1.0), (-0.3111, -0.9333, 1.0), (0.3111, -0.9333, 1.0), (-1.0, 0.3111, -1.0), (-1.0, -0.3111, -1.0), (-1.0, -0.3111, 1.0), (-1.0, 0.3111, 1.0), (1.0, -0.3111, -1.0), (1.0, 0.3111, -1.0), (1.0, 0.3111, 1.0), (1.0, -0.3111, 1.0), (0.9333, 0.3111, 1.0), (0.9333, -0.3111, 1.0), (-0.9333, 0.3111, 1.0), (-0.9333, -0.3111, 1.0), (-0.9333, 0.3111, -1.0), (-0.9333, -0.3111, -1.0), (0.9333, 0.3111, -1.0), (0.9333, -0.3111, -1.0), (0.3111, 0.3111, 1.0), (0.3111, -0.3111, 1.0), (-0.3111, 0.3111, 1.0), (-0.3111, -0.3111, 1.0), (-0.3111, 0.3111, -1.0), (-0.3111, -0.3111, -1.0), (0.3111, 0.3111, -1.0), (0.3111, -0.3111, -1.0), (-1.0, 0.9333, 1.0), (-1.0, 1.0, 1.0), (0.9333, 1.0, 1.0), (1.0, 1.0, 1.0), (1.0, -0.9333, 1.0), (1.0, -1.0, 1.0), (-0.9333, -1.0, 1.0), (-1.0, -1.0, 1.0), (-0.9333, 1.0, 1.0), (0.3111, 1.0, 1.0), (0.9333, -1.0, 1.0), (-0.3111, -1.0, 1.0), (0.9333, -0.9333, 1.0), (-0.9333, -0.9333, 1.0), (-1.0, -0.9333, 1.0), (-1.0, 0.3111, 1.0), (1.0, 0.9333, 1.0), (1.0, -0.3111, 1.0), (0.9333, 0.9333, 1.0), (0.9333, -0.3111, 1.0), (-0.9333, 0.9333, 1.0), (-0.9333, -0.3111, 1.0), (0.3111, 0.9333, 1.0), (0.3111, -0.9333, 1.0), (-0.3111, 1.0, 1.0), (0.3111, -1.0, 1.0), (-0.3111, 0.9333, 1.0), (-0.3111, -0.9333, 1.0), (-1.0, -0.3111, 1.0), (1.0, 0.3111, 1.0), (0.9333, 0.3111, 1.0), (-0.9333, 0.3111, 1.0), (-1.0, 0.9333, 21.0), (-1.0, 1.0, 21.0), (0.9333, 1.0, 21.0), (1.0, 1.0, 21.0), (1.0, -0.9333, 21.0), (1.0, -1.0, 21.0), (-0.9333, -1.0, 21.0), (-1.0, -1.0, 21.0), (-0.9333, 1.0, 21.0), (0.3111, 1.0, 21.0), (0.9333, -1.0, 21.0), (-0.3111, -1.0, 21.0), (0.9333, -0.9333, 21.0), (-0.9333, -0.9333, 21.0), (-1.0, -0.9333, 21.0), (-1.0, 0.3111, 21.0), (1.0, 0.9333, 21.0), (1.0, -0.3111, 21.0), (0.9333, 0.9333, 21.0), (0.9333, -0.3111, 21.0), (-0.9333, 0.9333, 21.0), (-0.9333, -0.3111, 21.0), (0.3111, 0.9333, 21.0), (0.3111, -0.9333, 21.0), (-0.3111, 1.0, 21.0), (0.3111, -1.0, 21.0), (-0.3111, 0.9333, 21.0), (-0.3111, -0.9333, 21.0), (-1.0, -0.3111, 21.0), (1.0, 0.3111, 21.0), (0.9333, 0.3111, 21.0), (-0.9333, 0.3111, 21.0), (0.9333, 0.9333, 19.0), (0.9333, 0.3111, 19.0), (1.0, 1.0, 19.0), (0.3111, 1.0, 19.0), (1.0, -0.3111, 19.0), (-1.0, 0.9333, 19.0), (-1.0, 0.3111, 19.0), (-0.3111, 1.0, 19.0), (-0.9333, 1.0, 19.0), (1.0, 0.3111, 19.0), (1.0, 0.9333, 19.0), (-1.0, -1.0, 19.0), (-1.0, -0.3111, 19.0), (-1.0, -0.9333, 19.0), (0.9333, -1.0, 19.0), (0.3111, -1.0, 19.0), (1.0, -0.9333, 19.0), (0.9333, -0.3111, 19.0), (-1.0, 1.0, 19.0), (-0.3111, -1.0, 19.0), (-0.9333, 0.9333, 19.0), (-0.9333, 0.3111, 19.0), (0.9333, 1.0, 19.0), (-0.3111, 0.9333, 19.0), (0.9333, -0.9333, 19.0), (1.0, -1.0, 19.0), (0.3111, 0.9333, 19.0), (-0.9333, -0.3111, 19.0), (-0.9333, -1.0, 19.0), (-0.9333, -0.9333, 19.0), (-0.3111, -0.9333, 19.0), (0.3111, -0.9333, 19.0), (-1.0, 0.347, 21.0), (-0.9333, 0.347, 21.0), (-1.0, 0.347, 19.0), (-0.9333, 0.347, 19.0)], [], [(16, 19, 3, 2), (8, 11, 7, 6), (20, 23, 5, 4), (12, 15, 1, 0), (31, 20, 4, 13), (22, 7, 75, 88), (56, 57, 91, 102), (46, 27, 85, 99), (17, 29, 12, 0), (42, 31, 13, 37), (4, 5, 14, 13), (36, 39, 15, 12), (2, 3, 10, 9), (32, 35, 11, 8), (32, 8, 30, 40), (71, 63, 31, 42), (2, 9, 28, 16), (49, 61, 29, 17), (24, 56, 102, 90), (67, 59, 27, 46), (44, 45, 94, 98), (15, 39, 83, 78), (55, 54, 101, 89), (7, 11, 74, 75), (8, 6, 21, 30), (63, 52, 20, 31), (6, 7, 22, 21), (52, 55, 23, 20), (0, 1, 18, 17), (48, 51, 19, 16), (57, 65, 47, 25), (65, 67, 46, 47), (26, 44, 98, 92), (14, 5, 77, 82), (61, 69, 43, 29), (69, 71, 42, 43), (9, 33, 41, 28), (33, 32, 40, 41), (9, 10, 34, 33), (33, 34, 35, 32), (13, 14, 38, 37), (37, 38, 39, 36), (29, 43, 36, 12), (43, 42, 37, 36), (54, 22, 88, 101), (19, 51, 87, 72), (41, 40, 70, 68), (68, 70, 71, 69), (28, 41, 68, 60), (60, 68, 69, 61), (45, 44, 66, 64), (64, 66, 67, 65), (24, 45, 64, 56), (56, 64, 65, 57), (17, 18, 50, 49), (49, 50, 51, 48), (21, 22, 54, 53), (53, 54, 55, 52), (30, 21, 53, 62), (62, 53, 52, 63), (18, 1, 79, 86), (58, 51, 50, 59), (3, 19, 72, 73), (11, 35, 81, 74), (44, 26, 58, 66), (66, 58, 59, 67), (16, 28, 60, 48), (48, 60, 61, 49), (40, 30, 62, 70), (70, 62, 63, 71), (157, 156, 124, 135), (155, 151, 129, 115), (154, 141, 104, 105), (137, 153, 123, 134), (152, 140, 121, 108), (151, 150, 114, 129), (136, 137, 134, 122), (146, 138, 107, 120), (139, 143, 128, 113), (140, 145, 133, 121), (141, 142, 119, 104), (143, 144, 112, 128), (145, 146, 120, 133), (149, 147, 111, 118), (148, 149, 118, 132), (45, 24, 90, 94), (47, 46, 99, 95), (5, 23, 76, 77), (58, 26, 92, 103), (23, 55, 89, 76), (34, 10, 80, 96), (25, 47, 95, 84), (51, 58, 103, 87), (35, 34, 96, 81), (57, 25, 84, 91), (59, 50, 100, 93), (1, 15, 78, 79), (27, 59, 93, 85), (38, 14, 82, 97), (39, 38, 97, 83), (50, 18, 86, 100), (10, 3, 73, 80), (117, 118, 111, 110), (108, 116, 114, 109), (131, 117, 110, 115), (128, 112, 124, 130), (107, 106, 122, 120), (121, 123, 116, 108), (112, 105, 104, 124), (125, 132, 118, 117), (106, 113, 126, 122), (113, 128, 130, 126), (116, 127, 129, 114), (127, 131, 115, 129), (124, 104, 119, 135), (120, 122, 134, 133), (133, 134, 123, 121), (138, 158, 106, 107), (156, 159, 130, 124), (153, 160, 116, 123), (142, 157, 135, 119), (161, 152, 108, 109), (159, 162, 126, 130), (125, 163, 171, 169), (147, 164, 110, 111), (166, 165, 117, 131), (165, 163, 125, 117), (144, 154, 105, 112), (167, 166, 131, 127), (162, 136, 122, 126), (158, 139, 113, 106), (160, 167, 127, 116), (150, 161, 109, 114), (164, 155, 115, 110), (78, 83, 155, 164), (82, 77, 161, 150), (84, 95, 167, 160), (74, 81, 139, 158), (94, 90, 136, 162), (95, 99, 166, 167), (80, 73, 154, 144), (85, 93, 163, 165), (99, 85, 165, 166), (79, 78, 164, 147), (93, 100, 148, 163), (98, 94, 162, 159), (77, 76, 152, 161), (87, 103, 157, 142), (91, 84, 160, 153), (92, 98, 159, 156), (75, 74, 158, 138), (100, 86, 149, 148), (86, 79, 147, 149), (101, 88, 146, 145), (96, 80, 144, 143), (72, 87, 142, 141), (89, 101, 145, 140), (81, 96, 143, 139), (88, 75, 138, 146), (90, 102, 137, 136), (97, 82, 150, 151), (76, 89, 140, 152), (102, 91, 153, 137), (73, 72, 141, 154), (83, 97, 151, 155), (103, 92, 156, 157), (171, 170, 168, 169), (132, 125, 169, 168), (148, 132, 168, 170), (163, 148, 170, 171)])
_uv = me_cube_002.uv_layers.new(name='UVMap')
_uv.uv.foreach_set('vector', [0.375, 0.2417, 0.625, 0.2417, 0.625, 0.25, 0.375, 0.25, 0.375, 0.4917, 0.625, 0.4917, 0.625, 0.5, 0.375, 0.5, 0.375, 0.7417, 0.625, 0.7417, 0.625, 0.75, 0.375, 0.75, 0.375, 0.9917, 0.625, 0.9917, 0.625, 1.0, 0.375, 1.0, 0.3667, 0.7417, 0.375, 0.7417, 0.375, 0.75, 0.3667, 0.75, 0.625, 0.5083, 0.625, 0.5, 0.625, 0.5, 0.625, 0.5083, 0.6333, 0.5861, 0.6333, 0.6639, 0.6333, 0.6639, 0.6333, 0.5861, 0.7889, 0.7417, 0.8667, 0.7417, 0.8667, 0.7417, 0.7889, 0.7417, 0.125, 0.7417, 0.1333, 0.7417, 0.1333, 0.75, 0.125, 0.75, 0.2889, 0.7417, 0.3667, 0.7417, 0.3667, 0.75, 0.2889, 0.75, 0.375, 0.75, 0.625, 0.75, 0.625, 0.7583, 0.375, 0.7583, 0.375, 0.9139, 0.625, 0.9139, 0.625, 0.9917, 0.375, 0.9917, 0.375, 0.25, 0.625, 0.25, 0.625, 0.2583, 0.375, 0.2583, 0.375, 0.4139, 0.625, 0.4139, 0.625, 0.4917, 0.375, 0.4917, 0.2889, 0.5, 0.3667, 0.5, 0.3667, 0.5083, 0.2889, 0.5083, 0.2889, 0.6639, 0.3667, 0.6639, 0.3667, 0.7417, 0.2889, 0.7417, 0.125, 0.5, 0.1333, 0.5, 0.1333, 0.5083, 0.125, 0.5083, 0.125, 0.6639, 0.1333, 0.6639, 0.1333, 0.7417, 0.125, 0.7417, 0.6333, 0.5083, 0.6333, 0.5861, 0.6333, 0.5861, 0.6333, 0.5083, 0.7889, 0.6639, 0.8667, 0.6639, 0.8667, 0.7417, 0.7889, 0.7417, 0.7889, 0.5083, 0.7111, 0.5083, 0.7111, 0.5083, 0.7889, 0.5083, 0.625, 0.9917, 0.625, 0.9139, 0.625, 0.9139, 0.625, 0.9917, 0.625, 0.6639, 0.625, 0.5861, 0.625, 0.5861, 0.625, 0.6639, 0.625, 0.5, 0.625, 0.4917, 0.625, 0.4917, 0.625, 0.5, 0.3667, 0.5, 0.375, 0.5, 0.375, 0.5083, 0.3667, 0.5083, 0.3667, 0.6639, 0.375, 0.6639, 0.375, 0.7417, 0.3667, 0.7417, 0.375, 0.5, 0.625, 0.5, 0.625, 0.5083, 0.375, 0.5083, 0.375, 0.6639, 0.625, 0.6639, 0.625, 0.7417, 0.375, 0.7417, 0.375, 0.0, 0.625, 0.0, 0.625, 0.008333, 0.375, 0.008333, 0.375, 0.1639, 0.625, 0.1639, 0.625, 0.2417, 0.375, 0.2417, 0.6333, 0.6639, 0.7111, 0.6639, 0.7111, 0.7417, 0.6333, 0.7417, 0.7111, 0.6639, 0.7889, 0.6639, 0.7889, 0.7417, 0.7111, 0.7417, 0.8667, 0.5083, 0.7889, 0.5083, 0.7889, 0.5083, 0.8667, 0.5083, 0.625, 0.7583, 0.625, 0.75, 0.625, 0.75, 0.625, 0.7583, 0.1333, 0.6639, 0.2111, 0.6639, 0.2111, 0.7417, 0.1333, 0.7417, 0.2111, 0.6639, 0.2889, 0.6639, 0.2889, 0.7417, 0.2111, 0.7417, 0.1333, 0.5, 0.2111, 0.5, 0.2111, 0.5083, 0.1333, 0.5083, 0.2111, 0.5, 0.2889, 0.5, 0.2889, 0.5083, 0.2111, 0.5083, 0.375, 0.2583, 0.625, 0.2583, 0.625, 0.3361, 0.375, 0.3361, 0.375, 0.3361, 0.625, 0.3361, 0.625, 0.4139, 0.375, 0.4139, 0.375, 0.7583, 0.625, 0.7583, 0.625, 0.8361, 0.375, 0.8361, 0.375, 0.8361, 0.625, 0.8361, 0.625, 0.9139, 0.375, 0.9139, 0.1333, 0.7417, 0.2111, 0.7417, 0.2111, 0.75, 0.1333, 0.75, 0.2111, 0.7417, 0.2889, 0.7417, 0.2889, 0.75, 0.2111, 0.75, 0.625, 0.5861, 0.625, 0.5083, 0.625, 0.5083, 0.625, 0.5861, 0.625, 0.2417, 0.625, 0.1639, 0.625, 0.1639, 0.625, 0.2417, 0.2111, 0.5083, 0.2889, 0.5083, 0.2889, 0.5861, 0.2111, 0.5861, 0.2111, 0.5861, 0.2889, 0.5861, 0.2889, 0.6639, 0.2111, 0.6639, 0.1333, 0.5083, 0.2111, 0.5083, 0.2111, 0.5861, 0.1333, 0.5861, 0.1333, 0.5861, 0.2111, 0.5861, 0.2111, 0.6639, 0.1333, 0.6639, 0.7111, 0.5083, 0.7889, 0.5083, 0.7889, 0.5861, 0.7111, 0.5861, 0.7111, 0.5861, 0.7889, 0.5861, 0.7889, 0.6639, 0.7111, 0.6639, 0.6333, 0.5083, 0.7111, 0.5083, 0.7111, 0.5861, 0.6333, 0.5861, 0.6333, 0.5861, 0.7111, 0.5861, 0.7111, 0.6639, 0.6333, 0.6639, 0.375, 0.008333, 0.625, 0.008333, 0.625, 0.08611, 0.375, 0.08611, 0.375, 0.08611, 0.625, 0.08611, 0.625, 0.1639, 0.375, 0.1639, 0.375, 0.5083, 0.625, 0.5083, 0.625, 0.5861, 0.375, 0.5861, 0.375, 0.5861, 0.625, 0.5861, 0.625, 0.6639, 0.375, 0.6639, 0.3667, 0.5083, 0.375, 0.5083, 0.375, 0.5861, 0.3667, 0.5861, 0.3667, 0.5861, 0.375, 0.5861, 0.375, 0.6639, 0.3667, 0.6639, 0.625, 0.008333, 0.625, 0.0, 0.625, 0.0, 0.625, 0.008333, 0.8667, 0.5861, 0.875, 0.5861, 0.875, 0.6639, 0.8667, 0.6639, 0.625, 0.25, 0.625, 0.2417, 0.625, 0.2417, 0.625, 0.25, 0.625, 0.4917, 0.625, 0.4139, 0.625, 0.4139, 0.625, 0.4917, 0.7889, 0.5083, 0.8667, 0.5083, 0.8667, 0.5861, 0.7889, 0.5861, 0.7889, 0.5861, 0.8667, 0.5861, 0.8667, 0.6639, 0.7889, 0.6639, 0.125, 0.5083, 0.1333, 0.5083, 0.1333, 0.5861, 0.125, 0.5861, 0.125, 0.5861, 0.1333, 0.5861, 0.1333, 0.6639, 0.125, 0.6639, 0.2889, 0.5083, 0.3667, 0.5083, 0.3667, 0.5861, 0.2889, 0.5861, 0.2889, 0.5861, 0.3667, 0.5861, 0.3667, 0.6639, 0.2889, 0.6639, 0.8667, 0.5861, 0.8667, 0.5083, 0.8667, 0.5083, 0.8667, 0.5861, 0.625, 0.9139, 0.625, 0.8361, 0.625, 0.8361, 0.625, 0.9139, 0.625, 0.25, 0.625, 0.2417, 0.625, 0.2417, 0.625, 0.25, 0.6333, 0.5861, 0.6333, 0.6639, 0.6333, 0.6639, 0.6333, 0.5861, 0.625, 0.7417, 0.625, 0.6639, 0.625, 0.6639, 0.625, 0.7417, 0.625, 0.8361, 0.625, 0.7583, 0.625, 0.7583, 0.625, 0.8361, 0.6333, 0.5083, 0.6333, 0.5861, 0.6333, 0.5861, 0.6333, 0.5083, 0.625, 0.5083, 0.625, 0.5, 0.625, 0.5, 0.625, 0.5083, 0.625, 0.4139, 0.625, 0.3361, 0.625, 0.3361, 0.625, 0.4139, 0.625, 0.6639, 0.625, 0.5861, 0.625, 0.5861, 0.625, 0.6639, 0.625, 0.2417, 0.625, 0.1639, 0.625, 0.1639, 0.625, 0.2417, 0.625, 0.3361, 0.625, 0.2583, 0.625, 0.2583, 0.625, 0.3361, 0.625, 0.5861, 0.625, 0.5083, 0.625, 0.5083, 0.625, 0.5861, 0.625, 0.008333, 0.625, 0.0, 0.625, 0.0, 0.625, 0.008333, 0.625, 0.08611, 0.625, 0.008333, 0.625, 0.008333, 0.625, 0.08611, 0.7111, 0.5083, 0.6333, 0.5083, 0.6333, 0.5083, 0.7111, 0.5083, 0.7111, 0.7417, 0.7889, 0.7417, 0.7889, 0.7417, 0.7111, 0.7417, 0.625, 0.75, 0.625, 0.7417, 0.625, 0.7417, 0.625, 0.75, 0.8667, 0.5861, 0.8667, 0.5083, 0.8667, 0.5083, 0.8667, 0.5861, 0.625, 0.7417, 0.625, 0.6639, 0.625, 0.6639, 0.625, 0.7417, 0.625, 0.3361, 0.625, 0.2583, 0.625, 0.2583, 0.625, 0.3361, 0.6333, 0.7417, 0.7111, 0.7417, 0.7111, 0.7417, 0.6333, 0.7417, 0.875, 0.5861, 0.8667, 0.5861, 0.8667, 0.5861, 0.875, 0.5861, 0.625, 0.4139, 0.625, 0.3361, 0.625, 0.3361, 0.625, 0.4139, 0.6333, 0.6639, 0.6333, 0.7417, 0.6333, 0.7417, 0.6333, 0.6639, 0.8667, 0.6639, 0.875, 0.6639, 0.875, 0.6639, 0.8667, 0.6639, 0.625, 1.0, 0.625, 0.9917, 0.625, 0.9917, 0.625, 1.0, 0.8667, 0.7417, 0.8667, 0.6639, 0.8667, 0.6639, 0.8667, 0.7417, 0.625, 0.8361, 0.625, 0.7583, 0.625, 0.7583, 0.625, 0.8361, 0.625, 0.9139, 0.625, 0.8361, 0.625, 0.8361, 0.625, 0.9139, 0.625, 0.08611, 0.625, 0.008333, 0.625, 0.008333, 0.625, 0.08611, 0.625, 0.2583, 0.625, 0.25, 0.625, 0.25, 0.625, 0.2583, 0.8667, 0.7417, 0.875, 0.7417, 0.875, 0.75, 0.8667, 0.75, 0.625, 0.7417, 0.6333, 0.7417, 0.6333, 0.75, 0.625, 0.75, 0.7889, 0.7417, 0.8667, 0.7417, 0.8667, 0.75, 0.7889, 0.75, 0.7889, 0.5, 0.8667, 0.5, 0.8667, 0.5083, 0.7889, 0.5083, 0.625, 0.5, 0.6333, 0.5, 0.6333, 0.5083, 0.625, 0.5083, 0.625, 0.6639, 0.6333, 0.6639, 0.6333, 0.7417, 0.625, 0.7417, 0.8667, 0.5, 0.875, 0.5, 0.875, 0.5083, 0.8667, 0.5083, 0.8667, 0.6639, 0.875, 0.6639, 0.875, 0.7417, 0.8667, 0.7417, 0.6333, 0.5, 0.7111, 0.5, 0.7111, 0.5083, 0.6333, 0.5083, 0.7111, 0.5, 0.7889, 0.5, 0.7889, 0.5083, 0.7111, 0.5083, 0.6333, 0.7417, 0.7111, 0.7417, 0.7111, 0.75, 0.6333, 0.75, 0.7111, 0.7417, 0.7889, 0.7417, 0.7889, 0.75, 0.7111, 0.75, 0.8667, 0.5083, 0.875, 0.5083, 0.875, 0.5861, 0.8667, 0.5861, 0.625, 0.5083, 0.6333, 0.5083, 0.6333, 0.5861, 0.625, 0.5861, 0.625, 0.5861, 0.6333, 0.5861, 0.6333, 0.6639, 0.625, 0.6639, 0.625, 0.5, 0.625, 0.4917, 0.625, 0.4917, 0.625, 0.5, 0.8667, 0.5083, 0.7889, 0.5083, 0.7889, 0.5083, 0.8667, 0.5083, 0.6333, 0.6639, 0.6333, 0.7417, 0.6333, 0.7417, 0.6333, 0.6639, 0.875, 0.5861, 0.8667, 0.5861, 0.8667, 0.5861, 0.875, 0.5861, 0.625, 0.75, 0.625, 0.7417, 0.625, 0.7417, 0.625, 0.75, 0.7889, 0.5083, 0.7111, 0.5083, 0.7111, 0.5083, 0.7889, 0.5083, 0.8667, 0.6639, 0.8667, 0.6639, 0.8667, 0.6639, 0.8667, 0.6639, 0.625, 1.0, 0.625, 0.9917, 0.625, 0.9917, 0.625, 1.0, 0.7889, 0.7417, 0.8667, 0.7417, 0.8667, 0.7417, 0.7889, 0.7417, 0.8667, 0.7417, 0.8667, 0.6639, 0.8667, 0.6639, 0.8667, 0.7417, 0.625, 0.2583, 0.625, 0.25, 0.625, 0.25, 0.625, 0.2583, 0.7111, 0.7417, 0.7889, 0.7417, 0.7889, 0.7417, 0.7111, 0.7417, 0.7111, 0.5083, 0.6333, 0.5083, 0.6333, 0.5083, 0.7111, 0.5083, 0.625, 0.4917, 0.625, 0.4139, 0.625, 0.4139, 0.625, 0.4917, 0.6333, 0.7417, 0.7111, 0.7417, 0.7111, 0.7417, 0.6333, 0.7417, 0.625, 0.7583, 0.625, 0.75, 0.625, 0.75, 0.625, 0.7583, 0.625, 0.9917, 0.625, 0.9139, 0.625, 0.9139, 0.625, 0.9917, 0.625, 0.9917, 0.625, 0.9139, 0.625, 0.9139, 0.625, 0.9917, 0.625, 0.7583, 0.625, 0.75, 0.625, 0.75, 0.625, 0.7583, 0.6333, 0.7417, 0.7111, 0.7417, 0.7111, 0.7417, 0.6333, 0.7417, 0.625, 0.4917, 0.625, 0.4139, 0.625, 0.4139, 0.625, 0.4917, 0.7111, 0.5083, 0.6333, 0.5083, 0.6333, 0.5083, 0.7111, 0.5083, 0.7111, 0.7417, 0.7889, 0.7417, 0.7889, 0.7417, 0.7111, 0.7417, 0.625, 0.2583, 0.625, 0.25, 0.625, 0.25, 0.625, 0.2583, 0.8667, 0.7417, 0.8667, 0.6639, 0.8667, 0.6639, 0.8667, 0.7417, 0.7889, 0.7417, 0.8667, 0.7417, 0.8667, 0.7417, 0.7889, 0.7417, 0.625, 1.0, 0.625, 0.9917, 0.625, 0.9917, 0.625, 1.0, 0.8667, 0.6639, 0.875, 0.6639, 0.875, 0.6639, 0.8667, 0.6639, 0.7889, 0.5083, 0.7111, 0.5083, 0.7111, 0.5083, 0.7889, 0.5083, 0.625, 0.75, 0.625, 0.7417, 0.625, 0.7417, 0.625, 0.75, 0.875, 0.5861, 0.8667, 0.5861, 0.8667, 0.5861, 0.875, 0.5861, 0.6333, 0.6639, 0.6333, 0.7417, 0.6333, 0.7417, 0.6333, 0.6639, 0.8667, 0.5083, 0.7889, 0.5083, 0.7889, 0.5083, 0.8667, 0.5083, 0.625, 0.5, 0.625, 0.4917, 0.625, 0.4917, 0.625, 0.5, 0.625, 0.08611, 0.625, 0.008333, 0.625, 0.008333, 0.625, 0.08611, 0.625, 0.008333, 0.625, 0.0, 0.625, 0.0, 0.625, 0.008333, 0.625, 0.5861, 0.625, 0.5083, 0.625, 0.5083, 0.625, 0.5861, 0.625, 0.3361, 0.625, 0.2583, 0.625, 0.2583, 0.625, 0.3361, 0.625, 0.2417, 0.625, 0.1639, 0.625, 0.1639, 0.625, 0.2417, 0.625, 0.6639, 0.625, 0.5861, 0.625, 0.5861, 0.625, 0.6639, 0.625, 0.4139, 0.625, 0.3361, 0.625, 0.3361, 0.625, 0.4139, 0.625, 0.5083, 0.625, 0.5, 0.625, 0.5, 0.625, 0.5083, 0.6333, 0.5083, 0.6333, 0.5861, 0.6333, 0.5861, 0.6333, 0.5083, 0.625, 0.8361, 0.625, 0.7583, 0.625, 0.7583, 0.625, 0.8361, 0.625, 0.7417, 0.625, 0.6639, 0.625, 0.6639, 0.625, 0.7417, 0.6333, 0.5861, 0.6333, 0.6639, 0.6333, 0.6639, 0.6333, 0.5861, 0.625, 0.25, 0.625, 0.2417, 0.625, 0.2417, 0.625, 0.25, 0.625, 0.9139, 0.625, 0.8361, 0.625, 0.8361, 0.625, 0.9139, 0.8667, 0.5861, 0.8667, 0.5083, 0.8667, 0.5083, 0.8667, 0.5861, 0.8667, 0.6639, 0.875, 0.6639, 0.875, 0.6639, 0.8667, 0.6639, 0.875, 0.6639, 0.8667, 0.6639, 0.8667, 0.6639, 0.875, 0.6639, 0.625, 0.08611, 0.625, 0.08611, 0.625, 0.08611, 0.625, 0.08611, 0.8667, 0.6639, 0.875, 0.6639, 0.875, 0.6639, 0.8667, 0.6639])
me_cube_002.update()
me_cube_003 = bpy.data.meshes.new('Cube.003')
me_cube_003.from_pydata([(-1.0, -1.0, -1.0), (-1.0, -1.0, 1.0), (-1.0, 1.0, -1.0), (-1.0, 1.0, 1.0), (1.0, -1.0, -1.0), (1.0, -1.0, 1.0), (1.0, 1.0, -1.0), (1.0, 1.0, 1.0), (0.9333, 1.0, -1.0), (-0.9333, 1.0, -1.0), (-0.9333, 1.0, 1.0), (0.9333, 1.0, 1.0), (-0.9333, -1.0, -1.0), (0.9333, -1.0, -1.0), (0.9333, -1.0, 1.0), (-0.9333, -1.0, 1.0), (-1.0, 0.9333, -1.0), (-1.0, -0.9333, -1.0), (-1.0, -0.9333, 1.0), (-1.0, 0.9333, 1.0), (1.0, -0.9333, -1.0), (1.0, 0.9333, -1.0), (1.0, 0.9333, 1.0), (1.0, -0.9333, 1.0), (0.9333, 0.9333, 1.0), (0.9333, -0.9333, 1.0), (-0.9333, 0.9333, 1.0), (-0.9333, -0.9333, 1.0), (-0.9333, 0.9333, -1.0), (-0.9333, -0.9333, -1.0), (0.9333, 0.9333, -1.0), (0.9333, -0.9333, -1.0), (0.3111, 1.0, -1.0), (-0.3111, 1.0, -1.0), (-0.3111, 1.0, 1.0), (0.3111, 1.0, 1.0), (-0.3111, -1.0, -1.0), (0.3111, -1.0, -1.0), (0.3111, -1.0, 1.0), (-0.3111, -1.0, 1.0), (0.3111, 0.9333, -1.0), (-0.3111, 0.9333, -1.0), (0.3111, -0.9333, -1.0), (-0.3111, -0.9333, -1.0), (-0.3111, 0.9333, 1.0), (0.3111, 0.9333, 1.0), (-0.3111, -0.9333, 1.0), (0.3111, -0.9333, 1.0), (-1.0, 0.3111, -1.0), (-1.0, -0.3111, -1.0), (-1.0, -0.3111, 1.0), (-1.0, 0.3111, 1.0), (1.0, -0.3111, -1.0), (1.0, 0.3111, -1.0), (1.0, 0.3111, 1.0), (1.0, -0.3111, 1.0), (0.9333, 0.3111, 1.0), (0.9333, -0.3111, 1.0), (-0.9333, 0.3111, 1.0), (-0.9333, -0.3111, 1.0), (-0.9333, 0.3111, -1.0), (-0.9333, -0.3111, -1.0), (0.9333, 0.3111, -1.0), (0.9333, -0.3111, -1.0), (0.3111, 0.3111, 1.0), (0.3111, -0.3111, 1.0), (-0.3111, 0.3111, 1.0), (-0.3111, -0.3111, 1.0), (-0.3111, 0.3111, -1.0), (-0.3111, -0.3111, -1.0), (0.3111, 0.3111, -1.0), (0.3111, -0.3111, -1.0), (-1.0, 0.9333, 21.0), (-1.0, 1.0, 21.0), (0.9333, 1.0, 21.0), (1.0, 1.0, 21.0), (1.0, -0.9333, 21.0), (1.0, -1.0, 21.0), (-0.9333, -1.0, 21.0), (-1.0, -1.0, 21.0), (-0.9333, 1.0, 21.0), (0.3111, 1.0, 21.0), (0.9333, -1.0, 21.0), (-0.3111, -1.0, 21.0), (0.9333, -0.9333, 21.0), (-0.9333, -0.9333, 21.0), (-1.0, -0.9333, 21.0), (-1.0, 0.3111, 21.0), (1.0, 0.9333, 21.0), (1.0, -0.3111, 21.0), (0.9333, 0.9333, 21.0), (0.9333, -0.3111, 21.0), (-0.9333, 0.9333, 21.0), (-0.9333, -0.3111, 21.0), (0.3111, 0.9333, 21.0), (0.3111, -0.9333, 21.0), (-0.3111, 1.0, 21.0), (0.3111, -1.0, 21.0), (-0.3111, 0.9333, 21.0), (-0.3111, -0.9333, 21.0), (-1.0, -0.3111, 21.0), (1.0, 0.3111, 21.0), (0.9333, 0.3111, 21.0), (-0.9333, 0.3111, 21.0), (-0.9333, -1.0, 19.0), (-0.3111, -1.0, 19.0), (1.0, 1.0, 19.0), (0.9333, 1.0, 19.0), (-0.9333, 0.9333, 19.0), (-0.3111, 0.9333, 19.0), (0.9333, -1.0, 19.0), (1.0, -1.0, 19.0), (-1.0, 0.9333, 19.0), (-1.0, 0.3111, 19.0), (1.0, 0.3111, 19.0), (1.0, 0.9333, 19.0), (-1.0, -0.9333, 19.0), (-1.0, -1.0, 19.0), (0.3111, 0.9333, 19.0), (0.9333, 0.3111, 19.0), (0.9333, 0.9333, 19.0), (-0.9333, -0.9333, 19.0), (-0.3111, -0.9333, 19.0), (0.3111, -0.9333, 19.0), (1.0, -0.9333, 19.0), (-0.9333, 0.3111, 19.0), (1.0, -0.3111, 19.0), (-0.9333, 1.0, 19.0), (-0.3111, 1.0, 19.0), (0.9333, -0.9333, 19.0), (-0.9333, -0.3111, 19.0), (0.3111, 1.0, 19.0), (0.9333, -0.3111, 19.0), (0.3111, -1.0, 19.0), (-1.0, -0.3111, 19.0), (-1.0, 1.0, 19.0), (0.9333, -0.3326, 21.0), (1.0, -0.3326, 21.0), (0.9333, -0.3326, 19.0), (1.0, -0.3326, 19.0)], [], [(16, 19, 3, 2), (8, 11, 7, 6), (20, 23, 5, 4), (12, 15, 1, 0), (31, 20, 4, 13), (125, 108, 92, 103), (111, 124, 76, 77), (123, 122, 99, 95), (17, 29, 12, 0), (42, 31, 13, 37), (4, 5, 14, 13), (36, 39, 15, 12), (2, 3, 10, 9), (32, 35, 11, 8), (32, 8, 30, 40), (71, 63, 31, 42), (2, 9, 28, 16), (49, 61, 29, 17), (118, 120, 90, 94), (67, 59, 27, 46), (115, 106, 75, 88), (122, 121, 85, 99), (120, 119, 102, 90), (109, 118, 94, 98), (8, 6, 21, 30), (63, 52, 20, 31), (6, 7, 22, 21), (52, 55, 23, 20), (0, 1, 18, 17), (48, 51, 19, 16), (57, 65, 47, 25), (65, 67, 46, 47), (104, 105, 83, 78), (106, 107, 74, 75), (61, 69, 43, 29), (69, 71, 42, 43), (9, 33, 41, 28), (33, 32, 40, 41), (9, 10, 34, 33), (33, 34, 35, 32), (13, 14, 38, 37), (37, 38, 39, 36), (29, 43, 36, 12), (43, 42, 37, 36), (108, 109, 98, 92), (110, 111, 77, 82), (41, 40, 70, 68), (68, 70, 71, 69), (28, 41, 68, 60), (60, 68, 69, 61), (45, 44, 66, 64), (64, 66, 67, 65), (24, 45, 64, 56), (56, 64, 65, 57), (17, 18, 50, 49), (49, 50, 51, 48), (21, 22, 54, 53), (53, 54, 55, 52), (30, 21, 53, 62), (62, 53, 52, 63), (112, 113, 87, 72), (114, 115, 88, 101), (116, 117, 79, 86), (54, 56, 57, 55), (44, 26, 58, 66), (66, 58, 59, 67), (16, 28, 60, 48), (48, 60, 61, 49), (40, 30, 62, 70), (70, 62, 63, 71), (85, 86, 79, 78), (76, 84, 82, 77), (99, 85, 78, 83), (96, 80, 92, 98), (75, 74, 90, 88), (89, 91, 84, 76), (80, 73, 72, 92), (93, 100, 86, 85), (74, 81, 94, 90), (81, 96, 98, 94), (84, 95, 97, 82), (95, 99, 83, 97), (92, 72, 87, 103), (103, 87, 100, 93), (88, 90, 102, 101), (124, 126, 89, 76), (128, 127, 80, 96), (129, 123, 95, 84), (130, 125, 103, 93), (131, 128, 96, 81), (132, 129, 84, 91), (117, 104, 78, 79), (102, 119, 138, 136), (121, 130, 93, 85), (126, 132, 91, 89), (133, 110, 82, 97), (105, 133, 97, 83), (134, 116, 86, 100), (127, 135, 73, 80), (113, 134, 100, 87), (107, 131, 81, 74), (135, 112, 72, 73), (3, 19, 112, 135), (11, 35, 131, 107), (51, 50, 134, 113), (10, 3, 135, 127), (50, 18, 116, 134), (39, 38, 133, 105), (38, 14, 110, 133), (55, 57, 132, 126), (27, 59, 130, 121), (56, 54, 114, 119), (1, 15, 104, 117), (57, 25, 129, 132), (35, 34, 128, 131), (59, 58, 125, 130), (25, 47, 123, 129), (34, 10, 127, 128), (23, 55, 126, 124), (18, 1, 117, 116), (54, 22, 115, 114), (19, 51, 113, 112), (14, 5, 111, 110), (26, 44, 109, 108), (7, 11, 107, 106), (15, 39, 105, 104), (44, 45, 118, 109), (24, 56, 119, 120), (46, 27, 121, 122), (22, 7, 106, 115), (45, 24, 120, 118), (47, 46, 122, 123), (5, 23, 124, 111), (58, 26, 108, 125), (138, 139, 137, 136), (114, 101, 137, 139), (119, 114, 139, 138), (101, 102, 136, 137)])
_uv = me_cube_003.uv_layers.new(name='UVMap')
_uv.uv.foreach_set('vector', [0.375, 0.2417, 0.625, 0.2417, 0.625, 0.25, 0.375, 0.25, 0.375, 0.4917, 0.625, 0.4917, 0.625, 0.5, 0.375, 0.5, 0.375, 0.7417, 0.625, 0.7417, 0.625, 0.75, 0.375, 0.75, 0.375, 0.9917, 0.625, 0.9917, 0.625, 1.0, 0.375, 1.0, 0.3667, 0.7417, 0.375, 0.7417, 0.375, 0.75, 0.3667, 0.75, 0.8667, 0.5861, 0.8667, 0.5083, 0.8667, 0.5083, 0.8667, 0.5861, 0.625, 0.75, 0.625, 0.7417, 0.625, 0.7417, 0.625, 0.75, 0.7111, 0.7417, 0.7889, 0.7417, 0.7889, 0.7417, 0.7111, 0.7417, 0.125, 0.7417, 0.1333, 0.7417, 0.1333, 0.75, 0.125, 0.75, 0.2889, 0.7417, 0.3667, 0.7417, 0.3667, 0.75, 0.2889, 0.75, 0.375, 0.75, 0.625, 0.75, 0.625, 0.7583, 0.375, 0.7583, 0.375, 0.9139, 0.625, 0.9139, 0.625, 0.9917, 0.375, 0.9917, 0.375, 0.25, 0.625, 0.25, 0.625, 0.2583, 0.375, 0.2583, 0.375, 0.4139, 0.625, 0.4139, 0.625, 0.4917, 0.375, 0.4917, 0.2889, 0.5, 0.3667, 0.5, 0.3667, 0.5083, 0.2889, 0.5083, 0.2889, 0.6639, 0.3667, 0.6639, 0.3667, 0.7417, 0.2889, 0.7417, 0.125, 0.5, 0.1333, 0.5, 0.1333, 0.5083, 0.125, 0.5083, 0.125, 0.6639, 0.1333, 0.6639, 0.1333, 0.7417, 0.125, 0.7417, 0.7111, 0.5083, 0.6333, 0.5083, 0.6333, 0.5083, 0.7111, 0.5083, 0.7889, 0.6639, 0.8667, 0.6639, 0.8667, 0.7417, 0.7889, 0.7417, 0.625, 0.5083, 0.625, 0.5, 0.625, 0.5, 0.625, 0.5083, 0.7889, 0.7417, 0.8667, 0.7417, 0.8667, 0.7417, 0.7889, 0.7417, 0.6333, 0.5083, 0.6333, 0.5861, 0.6333, 0.5861, 0.6333, 0.5083, 0.7889, 0.5083, 0.7111, 0.5083, 0.7111, 0.5083, 0.7889, 0.5083, 0.3667, 0.5, 0.375, 0.5, 0.375, 0.5083, 0.3667, 0.5083, 0.3667, 0.6639, 0.375, 0.6639, 0.375, 0.7417, 0.3667, 0.7417, 0.375, 0.5, 0.625, 0.5, 0.625, 0.5083, 0.375, 0.5083, 0.375, 0.6639, 0.625, 0.6639, 0.625, 0.7417, 0.375, 0.7417, 0.375, 0.0, 0.625, 0.0, 0.625, 0.008333, 0.375, 0.008333, 0.375, 0.1639, 0.625, 0.1639, 0.625, 0.2417, 0.375, 0.2417, 0.6333, 0.6639, 0.7111, 0.6639, 0.7111, 0.7417, 0.6333, 0.7417, 0.7111, 0.6639, 0.7889, 0.6639, 0.7889, 0.7417, 0.7111, 0.7417, 0.625, 0.9917, 0.625, 0.9139, 0.625, 0.9139, 0.625, 0.9917, 0.625, 0.5, 0.625, 0.4917, 0.625, 0.4917, 0.625, 0.5, 0.1333, 0.6639, 0.2111, 0.6639, 0.2111, 0.7417, 0.1333, 0.7417, 0.2111, 0.6639, 0.2889, 0.6639, 0.2889, 0.7417, 0.2111, 0.7417, 0.1333, 0.5, 0.2111, 0.5, 0.2111, 0.5083, 0.1333, 0.5083, 0.2111, 0.5, 0.2889, 0.5, 0.2889, 0.5083, 0.2111, 0.5083, 0.375, 0.2583, 0.625, 0.2583, 0.625, 0.3361, 0.375, 0.3361, 0.375, 0.3361, 0.625, 0.3361, 0.625, 0.4139, 0.375, 0.4139, 0.375, 0.7583, 0.625, 0.7583, 0.625, 0.8361, 0.375, 0.8361, 0.375, 0.8361, 0.625, 0.8361, 0.625, 0.9139, 0.375, 0.9139, 0.1333, 0.7417, 0.2111, 0.7417, 0.2111, 0.75, 0.1333, 0.75, 0.2111, 0.7417, 0.2889, 0.7417, 0.2889, 0.75, 0.2111, 0.75, 0.8667, 0.5083, 0.7889, 0.5083, 0.7889, 0.5083, 0.8667, 0.5083, 0.625, 0.7583, 0.625, 0.75, 0.625, 0.75, 0.625, 0.7583, 0.2111, 0.5083, 0.2889, 0.5083, 0.2889, 0.5861, 0.2111, 0.5861, 0.2111, 0.5861, 0.2889, 0.5861, 0.2889, 0.6639, 0.2111, 0.6639, 0.1333, 0.5083, 0.2111, 0.5083, 0.2111, 0.5861, 0.1333, 0.5861, 0.1333, 0.5861, 0.2111, 0.5861, 0.2111, 0.6639, 0.1333, 0.6639, 0.7111, 0.5083, 0.7889, 0.5083, 0.7889, 0.5861, 0.7111, 0.5861, 0.7111, 0.5861, 0.7889, 0.5861, 0.7889, 0.6639, 0.7111, 0.6639, 0.6333, 0.5083, 0.7111, 0.5083, 0.7111, 0.5861, 0.6333, 0.5861, 0.6333, 0.5861, 0.7111, 0.5861, 0.7111, 0.6639, 0.6333, 0.6639, 0.375, 0.008333, 0.625, 0.008333, 0.625, 0.08611, 0.375, 0.08611, 0.375, 0.08611, 0.625, 0.08611, 0.625, 0.1639, 0.375, 0.1639, 0.375, 0.5083, 0.625, 0.5083, 0.625, 0.5861, 0.375, 0.5861, 0.375, 0.5861, 0.625, 0.5861, 0.625, 0.6639, 0.375, 0.6639, 0.3667, 0.5083, 0.375, 0.5083, 0.375, 0.5861, 0.3667, 0.5861, 0.3667, 0.5861, 0.375, 0.5861, 0.375, 0.6639, 0.3667, 0.6639, 0.625, 0.2417, 0.625, 0.1639, 0.625, 0.1639, 0.625, 0.2417, 0.625, 0.5861, 0.625, 0.5083, 0.625, 0.5083, 0.625, 0.5861, 0.625, 0.008333, 0.625, 0.0, 0.625, 0.0, 0.625, 0.008333, 0.625, 0.5861, 0.6333, 0.5861, 0.6333, 0.6639, 0.625, 0.6639, 0.7889, 0.5083, 0.8667, 0.5083, 0.8667, 0.5861, 0.7889, 0.5861, 0.7889, 0.5861, 0.8667, 0.5861, 0.8667, 0.6639, 0.7889, 0.6639, 0.125, 0.5083, 0.1333, 0.5083, 0.1333, 0.5861, 0.125, 0.5861, 0.125, 0.5861, 0.1333, 0.5861, 0.1333, 0.6639, 0.125, 0.6639, 0.2889, 0.5083, 0.3667, 0.5083, 0.3667, 0.5861, 0.2889, 0.5861, 0.2889, 0.5861, 0.3667, 0.5861, 0.3667, 0.6639, 0.2889, 0.6639, 0.8667, 0.7417, 0.875, 0.7417, 0.875, 0.75, 0.8667, 0.75, 0.625, 0.7417, 0.6333, 0.7417, 0.6333, 0.75, 0.625, 0.75, 0.7889, 0.7417, 0.8667, 0.7417, 0.8667, 0.75, 0.7889, 0.75, 0.7889, 0.5, 0.8667, 0.5, 0.8667, 0.5083, 0.7889, 0.5083, 0.625, 0.5, 0.6333, 0.5, 0.6333, 0.5083, 0.625, 0.5083, 0.625, 0.6639, 0.6333, 0.6639, 0.6333, 0.7417, 0.625, 0.7417, 0.8667, 0.5, 0.875, 0.5, 0.875, 0.5083, 0.8667, 0.5083, 0.8667, 0.6639, 0.875, 0.6639, 0.875, 0.7417, 0.8667, 0.7417, 0.6333, 0.5, 0.7111, 0.5, 0.7111, 0.5083, 0.6333, 0.5083, 0.7111, 0.5, 0.7889, 0.5, 0.7889, 0.5083, 0.7111, 0.5083, 0.6333, 0.7417, 0.7111, 0.7417, 0.7111, 0.75, 0.6333, 0.75, 0.7111, 0.7417, 0.7889, 0.7417, 0.7889, 0.75, 0.7111, 0.75, 0.8667, 0.5083, 0.875, 0.5083, 0.875, 0.5861, 0.8667, 0.5861, 0.8667, 0.5861, 0.875, 0.5861, 0.875, 0.6639, 0.8667, 0.6639, 0.625, 0.5083, 0.6333, 0.5083, 0.6333, 0.5861, 0.625, 0.5861, 0.625, 0.7417, 0.625, 0.6639, 0.625, 0.6639, 0.625, 0.7417, 0.625, 0.3361, 0.625, 0.2583, 0.625, 0.2583, 0.625, 0.3361, 0.6333, 0.7417, 0.7111, 0.7417, 0.7111, 0.7417, 0.6333, 0.7417, 0.8667, 0.6639, 0.8667, 0.5861, 0.8667, 0.5861, 0.8667, 0.6639, 0.625, 0.4139, 0.625, 0.3361, 0.625, 0.3361, 0.625, 0.4139, 0.6333, 0.6639, 0.6333, 0.7417, 0.6333, 0.7417, 0.6333, 0.6639, 0.625, 1.0, 0.625, 0.9917, 0.625, 0.9917, 0.625, 1.0, 0.6333, 0.5861, 0.6333, 0.5861, 0.6333, 0.5861, 0.6333, 0.5861, 0.8667, 0.7417, 0.8667, 0.6639, 0.8667, 0.6639, 0.8667, 0.7417, 0.625, 0.6639, 0.6333, 0.6639, 0.6333, 0.6639, 0.625, 0.6639, 0.625, 0.8361, 0.625, 0.7583, 0.625, 0.7583, 0.625, 0.8361, 0.625, 0.9139, 0.625, 0.8361, 0.625, 0.8361, 0.625, 0.9139, 0.625, 0.08611, 0.625, 0.008333, 0.625, 0.008333, 0.625, 0.08611, 0.625, 0.2583, 0.625, 0.25, 0.625, 0.25, 0.625, 0.2583, 0.625, 0.1639, 0.625, 0.08611, 0.625, 0.08611, 0.625, 0.1639, 0.625, 0.4917, 0.625, 0.4139, 0.625, 0.4139, 0.625, 0.4917, 0.625, 0.25, 0.625, 0.2417, 0.625, 0.2417, 0.625, 0.25, 0.625, 0.25, 0.625, 0.2417, 0.625, 0.2417, 0.625, 0.25, 0.625, 0.4917, 0.625, 0.4139, 0.625, 0.4139, 0.625, 0.4917, 0.625, 0.1639, 0.625, 0.08611, 0.625, 0.08611, 0.625, 0.1639, 0.625, 0.2583, 0.625, 0.25, 0.625, 0.25, 0.625, 0.2583, 0.625, 0.08611, 0.625, 0.008333, 0.625, 0.008333, 0.625, 0.08611, 0.625, 0.9139, 0.625, 0.8361, 0.625, 0.8361, 0.625, 0.9139, 0.625, 0.8361, 0.625, 0.7583, 0.625, 0.7583, 0.625, 0.8361, 0.625, 0.6639, 0.6333, 0.6639, 0.6333, 0.6639, 0.625, 0.6639, 0.8667, 0.7417, 0.8667, 0.6639, 0.8667, 0.6639, 0.8667, 0.7417, 0.6333, 0.5861, 0.625, 0.5861, 0.625, 0.5861, 0.6333, 0.5861, 0.625, 1.0, 0.625, 0.9917, 0.625, 0.9917, 0.625, 1.0, 0.6333, 0.6639, 0.6333, 0.7417, 0.6333, 0.7417, 0.6333, 0.6639, 0.625, 0.4139, 0.625, 0.3361, 0.625, 0.3361, 0.625, 0.4139, 0.8667, 0.6639, 0.8667, 0.5861, 0.8667, 0.5861, 0.8667, 0.6639, 0.6333, 0.7417, 0.7111, 0.7417, 0.7111, 0.7417, 0.6333, 0.7417, 0.625, 0.3361, 0.625, 0.2583, 0.625, 0.2583, 0.625, 0.3361, 0.625, 0.7417, 0.625, 0.6639, 0.625, 0.6639, 0.625, 0.7417, 0.625, 0.008333, 0.625, 0.0, 0.625, 0.0, 0.625, 0.008333, 0.625, 0.5861, 0.625, 0.5083, 0.625, 0.5083, 0.625, 0.5861, 0.625, 0.2417, 0.625, 0.1639, 0.625, 0.1639, 0.625, 0.2417, 0.625, 0.7583, 0.625, 0.75, 0.625, 0.75, 0.625, 0.7583, 0.8667, 0.5083, 0.7889, 0.5083, 0.7889, 0.5083, 0.8667, 0.5083, 0.625, 0.5, 0.625, 0.4917, 0.625, 0.4917, 0.625, 0.5, 0.625, 0.9917, 0.625, 0.9139, 0.625, 0.9139, 0.625, 0.9917, 0.7889, 0.5083, 0.7111, 0.5083, 0.7111, 0.5083, 0.7889, 0.5083, 0.6333, 0.5083, 0.6333, 0.5861, 0.6333, 0.5861, 0.6333, 0.5083, 0.7889, 0.7417, 0.8667, 0.7417, 0.8667, 0.7417, 0.7889, 0.7417, 0.625, 0.5083, 0.625, 0.5, 0.625, 0.5, 0.625, 0.5083, 0.7111, 0.5083, 0.6333, 0.5083, 0.6333, 0.5083, 0.7111, 0.5083, 0.7111, 0.7417, 0.7889, 0.7417, 0.7889, 0.7417, 0.7111, 0.7417, 0.625, 0.75, 0.625, 0.7417, 0.625, 0.7417, 0.625, 0.75, 0.8667, 0.5861, 0.8667, 0.5083, 0.8667, 0.5083, 0.8667, 0.5861, 0.6333, 0.5861, 0.625, 0.5861, 0.625, 0.5861, 0.6333, 0.5861, 0.625, 0.5861, 0.625, 0.5861, 0.625, 0.5861, 0.625, 0.5861, 0.6333, 0.5861, 0.625, 0.5861, 0.625, 0.5861, 0.6333, 0.5861, 0.625, 0.5861, 0.6333, 0.5861, 0.6333, 0.5861, 0.625, 0.5861])
me_cube_003.update()
me_cube_004 = bpy.data.meshes.new('Cube.004')
me_cube_004.from_pydata([(-1.0, -1.0, -1.0), (-1.0, -1.0, 1.0), (-1.0, 1.0, -1.0), (-1.0, 1.0, 1.0), (1.0, -1.0, -1.0), (1.0, -1.0, 1.0), (1.0, 1.0, -1.0), (1.0, 1.0, 1.0), (0.9333, 1.0, -1.0), (-0.9333, 1.0, -1.0), (-0.9333, 1.0, 1.0), (0.9333, 1.0, 1.0), (-0.9333, -1.0, -1.0), (0.9333, -1.0, -1.0), (0.9333, -1.0, 1.0), (-0.9333, -1.0, 1.0), (-1.0, 0.9333, -1.0), (-1.0, -0.9333, -1.0), (-1.0, -0.9333, 1.0), (-1.0, 0.9333, 1.0), (1.0, -0.9333, -1.0), (1.0, 0.9333, -1.0), (1.0, 0.9333, 1.0), (1.0, -0.9333, 1.0), (0.9333, 0.9333, 1.0), (0.9333, -0.9333, 1.0), (-0.9333, 0.9333, 1.0), (-0.9333, -0.9333, 1.0), (-0.9333, 0.9333, -1.0), (-0.9333, -0.9333, -1.0), (0.9333, 0.9333, -1.0), (0.9333, -0.9333, -1.0), (0.3111, 1.0, -1.0), (-0.3111, 1.0, -1.0), (-0.3111, 1.0, 1.0), (0.3111, 1.0, 1.0), (-0.3111, -1.0, -1.0), (0.3111, -1.0, -1.0), (0.3111, -1.0, 1.0), (-0.3111, -1.0, 1.0), (0.3111, 0.9333, -1.0), (-0.3111, 0.9333, -1.0), (0.3111, -0.9333, -1.0), (-0.3111, -0.9333, -1.0), (-0.3111, 0.9333, 1.0), (0.3111, 0.9333, 1.0), (-0.3111, -0.9333, 1.0), (0.3111, -0.9333, 1.0), (-1.0, 0.3111, -1.0), (-1.0, -0.3111, -1.0), (-1.0, -0.3111, 1.0), (-1.0, 0.3111, 1.0), (1.0, -0.3111, -1.0), (1.0, 0.3111, -1.0), (1.0, 0.3111, 1.0), (1.0, -0.3111, 1.0), (0.9333, 0.3111, 1.0), (0.9333, -0.3111, 1.0), (-0.9333, 0.3111, 1.0), (-0.9333, -0.3111, 1.0), (-0.9333, 0.3111, -1.0), (-0.9333, -0.3111, -1.0), (0.9333, 0.3111, -1.0), (0.9333, -0.3111, -1.0), (0.3111, 0.3111, 1.0), (0.3111, -0.3111, 1.0), (-0.3111, 0.3111, 1.0), (-0.3111, -0.3111, 1.0), (-0.3111, 0.3111, -1.0), (-0.3111, -0.3111, -1.0), (0.3111, 0.3111, -1.0), (0.3111, -0.3111, -1.0), (-1.0, 0.9333, 21.0), (-1.0, 1.0, 21.0), (0.9333, 1.0, 21.0), (1.0, 1.0, 21.0), (1.0, -0.9333, 21.0), (1.0, -1.0, 21.0), (-0.9333, -1.0, 21.0), (-1.0, -1.0, 21.0), (-0.9333, 1.0, 21.0), (0.3111, 1.0, 21.0), (0.9333, -1.0, 21.0), (-0.3111, -1.0, 21.0), (0.9333, -0.9333, 21.0), (-0.9333, -0.9333, 21.0), (-1.0, -0.9333, 21.0), (-1.0, 0.3111, 21.0), (1.0, 0.9333, 21.0), (1.0, -0.3111, 21.0), (0.9333, 0.9333, 21.0), (0.9333, -0.3111, 21.0), (-0.9333, 0.9333, 21.0), (-0.9333, -0.3111, 21.0), (0.3111, 0.9333, 21.0), (0.3111, -0.9333, 21.0), (-0.3111, 1.0, 21.0), (0.3111, -1.0, 21.0), (-0.3111, 0.9333, 21.0), (-0.3111, -0.9333, 21.0), (-1.0, -0.3111, 21.0), (1.0, 0.3111, 21.0), (0.9333, 0.3111, 21.0), (-0.9333, 0.3111, 21.0), (-1.0, 1.0, 19.0), (-1.0, -0.3111, 19.0), (-1.0, -0.9333, 19.0), (-0.3111, -1.0, 19.0), (0.3111, -1.0, 19.0), (0.9333, -1.0, 19.0), (-0.9333, -0.9333, 19.0), (-0.9333, -0.3111, 19.0), (-0.3111, 0.9333, 19.0), (-0.3111, 1.0, 19.0), (-1.0, -1.0, 19.0), (-0.9333, -1.0, 19.0), (0.3111, 1.0, 19.0), (0.3111, 0.9333, 19.0), (-0.9333, 1.0, 19.0), (-1.0, 0.3111, 19.0), (0.9333, 1.0, 19.0), (-1.0, 0.9333, 19.0), (1.0, 0.9333, 19.0), (1.0, 0.3111, 19.0), (1.0, -1.0, 19.0), (-0.9333, 0.9333, 19.0), (1.0, 1.0, 19.0), (1.0, -0.3111, 19.0), (0.9333, 0.3111, 19.0), (0.9333, 0.9333, 19.0), (-0.3111, -0.9333, 19.0), (0.9333, -0.3111, 19.0), (0.3111, -0.9333, 19.0), (1.0, -0.9333, 19.0), (-0.9333, 0.3111, 19.0), (0.9333, -0.9333, 19.0), (-0.3328, 0.9333, 19.0), (-0.3328, 0.9333, 21.0), (-0.3328, 1.0, 21.0), (-0.3328, 1.0, 19.0)], [], [(16, 19, 3, 2), (8, 11, 7, 6), (20, 23, 5, 4), (12, 15, 1, 0), (31, 20, 4, 13), (109, 124, 77, 82), (121, 119, 87, 72), (123, 122, 88, 101), (17, 29, 12, 0), (42, 31, 13, 37), (4, 5, 14, 13), (36, 39, 15, 12), (2, 3, 10, 9), (32, 35, 11, 8), (32, 8, 30, 40), (71, 63, 31, 42), (2, 9, 28, 16), (49, 61, 29, 17), (106, 114, 79, 86), (67, 59, 27, 46), (104, 121, 72, 73), (120, 116, 81, 74), (119, 105, 100, 87), (118, 104, 73, 80), (8, 6, 21, 30), (63, 52, 20, 31), (6, 7, 22, 21), (52, 55, 23, 20), (0, 1, 18, 17), (48, 51, 19, 16), (57, 65, 47, 25), (65, 67, 46, 47), (105, 106, 86, 100), (35, 34, 44, 45), (61, 69, 43, 29), (69, 71, 42, 43), (9, 33, 41, 28), (33, 32, 40, 41), (9, 10, 34, 33), (33, 34, 35, 32), (13, 14, 38, 37), (37, 38, 39, 36), (29, 43, 36, 12), (43, 42, 37, 36), (107, 108, 97, 83), (108, 109, 82, 97), (41, 40, 70, 68), (68, 70, 71, 69), (28, 41, 68, 60), (60, 68, 69, 61), (45, 44, 66, 64), (64, 66, 67, 65), (24, 45, 64, 56), (56, 64, 65, 57), (17, 18, 50, 49), (49, 50, 51, 48), (21, 22, 54, 53), (53, 54, 55, 52), (30, 21, 53, 62), (62, 53, 52, 63), (110, 111, 93, 85), (112, 113, 96, 98), (114, 115, 78, 79), (116, 117, 136, 139), (44, 26, 58, 66), (66, 58, 59, 67), (16, 28, 60, 48), (48, 60, 61, 49), (40, 30, 62, 70), (70, 62, 63, 71), (85, 86, 79, 78), (76, 84, 82, 77), (99, 85, 78, 83), (96, 80, 92, 98), (75, 74, 90, 88), (89, 91, 84, 76), (80, 73, 72, 92), (93, 100, 86, 85), (74, 81, 94, 90), (84, 95, 97, 82), (95, 99, 83, 97), (92, 72, 87, 103), (103, 87, 100, 93), (88, 90, 102, 101), (101, 102, 91, 89), (125, 112, 98, 92), (126, 120, 74, 75), (127, 123, 101, 89), (115, 107, 83, 78), (129, 128, 102, 90), (130, 110, 85, 99), (128, 131, 91, 102), (122, 126, 75, 88), (117, 129, 90, 94), (132, 130, 99, 95), (124, 133, 76, 77), (134, 125, 92, 103), (133, 127, 89, 76), (113, 118, 80, 96), (135, 132, 95, 84), (111, 134, 103, 93), (131, 135, 84, 91), (57, 25, 135, 131), (59, 58, 134, 111), (25, 47, 132, 135), (34, 10, 118, 113), (23, 55, 127, 133), (58, 26, 125, 134), (5, 23, 133, 124), (47, 46, 130, 132), (45, 24, 129, 117), (22, 7, 126, 122), (56, 57, 131, 128), (46, 27, 110, 130), (24, 56, 128, 129), (15, 39, 107, 115), (55, 54, 123, 127), (7, 11, 120, 126), (26, 44, 112, 125), (35, 45, 117, 116), (1, 15, 115, 114), (44, 34, 113, 112), (27, 59, 111, 110), (38, 14, 109, 108), (39, 38, 108, 107), (50, 18, 106, 105), (10, 3, 104, 118), (51, 50, 105, 119), (11, 35, 116, 120), (3, 19, 121, 104), (18, 1, 114, 106), (54, 22, 122, 123), (19, 51, 119, 121), (14, 5, 124, 109), (81, 116, 139, 138), (117, 94, 137, 136), (139, 136, 137, 138), (94, 81, 138, 137)])
_uv = me_cube_004.uv_layers.new(name='UVMap')
_uv.uv.foreach_set('vector', [0.375, 0.2417, 0.625, 0.2417, 0.625, 0.25, 0.375, 0.25, 0.375, 0.4167, 0.625, 0.4167, 0.625, 0.5, 0.375, 0.5, 0.375, 0.7417, 0.625, 0.7417, 0.625, 0.75, 0.375, 0.75, 0.375, 0.9167, 0.625, 0.9167, 0.625, 1.0, 0.375, 1.0, 0.2917, 0.7417, 0.375, 0.7417, 0.375, 0.75, 0.2917, 0.75, 0.625, 0.8333, 0.625, 0.75, 0.625, 0.75, 0.625, 0.8333, 0.625, 0.2417, 0.625, 0.1639, 0.625, 0.1639, 0.625, 0.2417, 0.625, 0.5861, 0.625, 0.5083, 0.625, 0.5083, 0.625, 0.5861, 0.125, 0.7417, 0.2083, 0.7417, 0.2083, 0.75, 0.125, 0.75, 0.2639, 0.7417, 0.2917, 0.7417, 0.2917, 0.75, 0.2639, 0.75, 0.375, 0.75, 0.625, 0.75, 0.625, 0.8333, 0.375, 0.8333, 0.375, 0.8889, 0.625, 0.8889, 0.625, 0.9167, 0.375, 0.9167, 0.375, 0.25, 0.625, 0.25, 0.625, 0.3333, 0.375, 0.3333, 0.375, 0.3889, 0.625, 0.3889, 0.625, 0.4167, 0.375, 0.4167, 0.2639, 0.5, 0.2917, 0.5, 0.2917, 0.5083, 0.2639, 0.5083, 0.2639, 0.6639, 0.2917, 0.6639, 0.2917, 0.7417, 0.2639, 0.7417, 0.125, 0.5, 0.2083, 0.5, 0.2083, 0.5083, 0.125, 0.5083, 0.125, 0.6639, 0.2083, 0.6639, 0.2083, 0.7417, 0.125, 0.7417, 0.625, 0.008333, 0.625, 0.0, 0.625, 0.0, 0.625, 0.008333, 0.7639, 0.6639, 0.7917, 0.6639, 0.7917, 0.7417, 0.7639, 0.7417, 0.625, 0.25, 0.625, 0.2417, 0.625, 0.2417, 0.625, 0.25, 0.625, 0.4167, 0.625, 0.3889, 0.625, 0.3889, 0.625, 0.4167, 0.625, 0.1639, 0.625, 0.08611, 0.625, 0.08611, 0.625, 0.1639, 0.625, 0.3333, 0.625, 0.25, 0.625, 0.25, 0.625, 0.3333, 0.2917, 0.5, 0.375, 0.5, 0.375, 0.5083, 0.2917, 0.5083, 0.2917, 0.6639, 0.375, 0.6639, 0.375, 0.7417, 0.2917, 0.7417, 0.375, 0.5, 0.625, 0.5, 0.625, 0.5083, 0.375, 0.5083, 0.375, 0.6639, 0.625, 0.6639, 0.625, 0.7417, 0.375, 0.7417, 0.375, 0.0, 0.625, 0.0, 0.625, 0.008333, 0.375, 0.008333, 0.375, 0.1639, 0.625, 0.1639, 0.625, 0.2417, 0.375, 0.2417, 0.7083, 0.6639, 0.7361, 0.6639, 0.7361, 0.7417, 0.7083, 0.7417, 0.7361, 0.6639, 0.7639, 0.6639, 0.7639, 0.7417, 0.7361, 0.7417, 0.625, 0.08611, 0.625, 0.008333, 0.625, 0.008333, 0.625, 0.08611, 0.7361, 0.5, 0.7639, 0.5, 0.7639, 0.5083, 0.7361, 0.5083, 0.2083, 0.6639, 0.2361, 0.6639, 0.2361, 0.7417, 0.2083, 0.7417, 0.2361, 0.6639, 0.2639, 0.6639, 0.2639, 0.7417, 0.2361, 0.7417, 0.2083, 0.5, 0.2361, 0.5, 0.2361, 0.5083, 0.2083, 0.5083, 0.2361, 0.5, 0.2639, 0.5, 0.2639, 0.5083, 0.2361, 0.5083, 0.375, 0.3333, 0.625, 0.3333, 0.625, 0.3611, 0.375, 0.3611, 0.375, 0.3611, 0.625, 0.3611, 0.625, 0.3889, 0.375, 0.3889, 0.375, 0.8333, 0.625, 0.8333, 0.625, 0.8611, 0.375, 0.8611, 0.375, 0.8611, 0.625, 0.8611, 0.625, 0.8889, 0.375, 0.8889, 0.2083, 0.7417, 0.2361, 0.7417, 0.2361, 0.75, 0.2083, 0.75, 0.2361, 0.7417, 0.2639, 0.7417, 0.2639, 0.75, 0.2361, 0.75, 0.625, 0.8889, 0.625, 0.8611, 0.625, 0.8611, 0.625, 0.8889, 0.625, 0.8611, 0.625, 0.8333, 0.625, 0.8333, 0.625, 0.8611, 0.2361, 0.5083, 0.2639, 0.5083, 0.2639, 0.5861, 0.2361, 0.5861, 0.2361, 0.5861, 0.2639, 0.5861, 0.2639, 0.6639, 0.2361, 0.6639, 0.2083, 0.5083, 0.2361, 0.5083, 0.2361, 0.5861, 0.2083, 0.5861, 0.2083, 0.5861, 0.2361, 0.5861, 0.2361, 0.6639, 0.2083, 0.6639, 0.7361, 0.5083, 0.7639, 0.5083, 0.7639, 0.5861, 0.7361, 0.5861, 0.7361, 0.5861, 0.7639, 0.5861, 0.7639, 0.6639, 0.7361, 0.6639, 0.7083, 0.5083, 0.7361, 0.5083, 0.7361, 0.5861, 0.7083, 0.5861, 0.7083, 0.5861, 0.7361, 0.5861, 0.7361, 0.6639, 0.7083, 0.6639, 0.375, 0.008333, 0.625, 0.008333, 0.625, 0.08611, 0.375, 0.08611, 0.375, 0.08611, 0.625, 0.08611, 0.625, 0.1639, 0.375, 0.1639, 0.375, 0.5083, 0.625, 0.5083, 0.625, 0.5861, 0.375, 0.5861, 0.375, 0.5861, 0.625, 0.5861, 0.625, 0.6639, 0.375, 0.6639, 0.2917, 0.5083, 0.375, 0.5083, 0.375, 0.5861, 0.2917, 0.5861, 0.2917, 0.5861, 0.375, 0.5861, 0.375, 0.6639, 0.2917, 0.6639, 0.7917, 0.7417, 0.7917, 0.6639, 0.7917, 0.6639, 0.7917, 0.7417, 0.7639, 0.5083, 0.7639, 0.5, 0.7639, 0.5, 0.7639, 0.5083, 0.625, 1.0, 0.625, 0.9167, 0.625, 0.9167, 0.625, 1.0, 0.7361, 0.5, 0.7361, 0.5083, 0.7361, 0.5083, 0.7361, 0.5, 0.7639, 0.5083, 0.7917, 0.5083, 0.7917, 0.5861, 0.7639, 0.5861, 0.7639, 0.5861, 0.7917, 0.5861, 0.7917, 0.6639, 0.7639, 0.6639, 0.125, 0.5083, 0.2083, 0.5083, 0.2083, 0.5861, 0.125, 0.5861, 0.125, 0.5861, 0.2083, 0.5861, 0.2083, 0.6639, 0.125, 0.6639, 0.2639, 0.5083, 0.2917, 0.5083, 0.2917, 0.5861, 0.2639, 0.5861, 0.2639, 0.5861, 0.2917, 0.5861, 0.2917, 0.6639, 0.2639, 0.6639, 0.7917, 0.7417, 0.875, 0.7417, 0.875, 0.75, 0.7917, 0.75, 0.625, 0.7417, 0.7083, 0.7417, 0.7083, 0.75, 0.625, 0.75, 0.7639, 0.7417, 0.7917, 0.7417, 0.7917, 0.75, 0.7639, 0.75, 0.7639, 0.5, 0.7917, 0.5, 0.7917, 0.5083, 0.7639, 0.5083, 0.625, 0.5, 0.7083, 0.5, 0.7083, 0.5083, 0.625, 0.5083, 0.625, 0.6639, 0.7083, 0.6639, 0.7083, 0.7417, 0.625, 0.7417, 0.7917, 0.5, 0.875, 0.5, 0.875, 0.5083, 0.7917, 0.5083, 0.7917, 0.6639, 0.875, 0.6639, 0.875, 0.7417, 0.7917, 0.7417, 0.7083, 0.5, 0.7361, 0.5, 0.7361, 0.5083, 0.7083, 0.5083, 0.7083, 0.7417, 0.7361, 0.7417, 0.7361, 0.75, 0.7083, 0.75, 0.7361, 0.7417, 0.7639, 0.7417, 0.7639, 0.75, 0.7361, 0.75, 0.7917, 0.5083, 0.875, 0.5083, 0.875, 0.5861, 0.7917, 0.5861, 0.7917, 0.5861, 0.875, 0.5861, 0.875, 0.6639, 0.7917, 0.6639, 0.625, 0.5083, 0.7083, 0.5083, 0.7083, 0.5861, 0.625, 0.5861, 0.625, 0.5861, 0.7083, 0.5861, 0.7083, 0.6639, 0.625, 0.6639, 0.7917, 0.5083, 0.7639, 0.5083, 0.7639, 0.5083, 0.7917, 0.5083, 0.625, 0.5, 0.625, 0.4167, 0.625, 0.4167, 0.625, 0.5, 0.625, 0.6639, 0.625, 0.5861, 0.625, 0.5861, 0.625, 0.6639, 0.625, 0.9167, 0.625, 0.8889, 0.625, 0.8889, 0.625, 0.9167, 0.7083, 0.5083, 0.7083, 0.5861, 0.7083, 0.5861, 0.7083, 0.5083, 0.7639, 0.7417, 0.7917, 0.7417, 0.7917, 0.7417, 0.7639, 0.7417, 0.7083, 0.5861, 0.7083, 0.6639, 0.7083, 0.6639, 0.7083, 0.5861, 0.625, 0.5083, 0.625, 0.5, 0.625, 0.5, 0.625, 0.5083, 0.7361, 0.5083, 0.7083, 0.5083, 0.7083, 0.5083, 0.7361, 0.5083, 0.7361, 0.7417, 0.7639, 0.7417, 0.7639, 0.7417, 0.7361, 0.7417, 0.625, 0.75, 0.625, 0.7417, 0.625, 0.7417, 0.625, 0.75, 0.7917, 0.5861, 0.7917, 0.5083, 0.7917, 0.5083, 0.7917, 0.5861, 0.625, 0.7417, 0.625, 0.6639, 0.625, 0.6639, 0.625, 0.7417, 0.625, 0.3611, 0.625, 0.3333, 0.625, 0.3333, 0.625, 0.3611, 0.7083, 0.7417, 0.7361, 0.7417, 0.7361, 0.7417, 0.7083, 0.7417, 0.7917, 0.6639, 0.7917, 0.5861, 0.7917, 0.5861, 0.7917, 0.6639, 0.7083, 0.6639, 0.7083, 0.7417, 0.7083, 0.7417, 0.7083, 0.6639, 0.7083, 0.6639, 0.7083, 0.7417, 0.7083, 0.7417, 0.7083, 0.6639, 0.7917, 0.6639, 0.7917, 0.5861, 0.7917, 0.5861, 0.7917, 0.6639, 0.7083, 0.7417, 0.7361, 0.7417, 0.7361, 0.7417, 0.7083, 0.7417, 0.625, 0.3611, 0.625, 0.3333, 0.625, 0.3333, 0.625, 0.3611, 0.625, 0.7417, 0.625, 0.6639, 0.625, 0.6639, 0.625, 0.7417, 0.7917, 0.5861, 0.7917, 0.5083, 0.7917, 0.5083, 0.7917, 0.5861, 0.625, 0.75, 0.625, 0.7417, 0.625, 0.7417, 0.625, 0.75, 0.7361, 0.7417, 0.7639, 0.7417, 0.7639, 0.7417, 0.7361, 0.7417, 0.7361, 0.5083, 0.7083, 0.5083, 0.7083, 0.5083, 0.7361, 0.5083, 0.625, 0.5083, 0.625, 0.5, 0.625, 0.5, 0.625, 0.5083, 0.7083, 0.5861, 0.7083, 0.6639, 0.7083, 0.6639, 0.7083, 0.5861, 0.7639, 0.7417, 0.7917, 0.7417, 0.7917, 0.7417, 0.7639, 0.7417, 0.7083, 0.5083, 0.7083, 0.5861, 0.7083, 0.5861, 0.7083, 0.5083, 0.625, 0.9167, 0.625, 0.8889, 0.625, 0.8889, 0.625, 0.9167, 0.625, 0.6639, 0.625, 0.5861, 0.625, 0.5861, 0.625, 0.6639, 0.625, 0.5, 0.625, 0.4167, 0.625, 0.4167, 0.625, 0.5, 0.7917, 0.5083, 0.7639, 0.5083, 0.7639, 0.5083, 0.7917, 0.5083, 0.7361, 0.5, 0.7361, 0.5083, 0.7361, 0.5083, 0.7361, 0.5, 0.625, 1.0, 0.625, 0.9167, 0.625, 0.9167, 0.625, 1.0, 0.7639, 0.5083, 0.7639, 0.5, 0.7639, 0.5, 0.7639, 0.5083, 0.7917, 0.7417, 0.7917, 0.6639, 0.7917, 0.6639, 0.7917, 0.7417, 0.625, 0.8611, 0.625, 0.8333, 0.625, 0.8333, 0.625, 0.8611, 0.625, 0.8889, 0.625, 0.8611, 0.625, 0.8611, 0.625, 0.8889, 0.625, 0.08611, 0.625, 0.008333, 0.625, 0.008333, 0.625, 0.08611, 0.625, 0.3333, 0.625, 0.25, 0.625, 0.25, 0.625, 0.3333, 0.625, 0.1639, 0.625, 0.08611, 0.625, 0.08611, 0.625, 0.1639, 0.625, 0.4167, 0.625, 0.3889, 0.625, 0.3889, 0.625, 0.4167, 0.625, 0.25, 0.625, 0.2417, 0.625, 0.2417, 0.625, 0.25, 0.625, 0.008333, 0.625, 0.0, 0.625, 0.0, 0.625, 0.008333, 0.625, 0.5861, 0.625, 0.5083, 0.625, 0.5083, 0.625, 0.5861, 0.625, 0.2417, 0.625, 0.1639, 0.625, 0.1639, 0.625, 0.2417, 0.625, 0.8333, 0.625, 0.75, 0.625, 0.75, 0.625, 0.8333, 0.625, 0.3889, 0.625, 0.3889, 0.625, 0.3889, 0.625, 0.3889, 0.7361, 0.5083, 0.7361, 0.5083, 0.7361, 0.5083, 0.7361, 0.5083, 0.7361, 0.5, 0.7361, 0.5083, 0.7361, 0.5083, 0.7361, 0.5, 0.7361, 0.5083, 0.7361, 0.5, 0.7361, 0.5, 0.7361, 0.5083])
me_cube_004.update()

# ---- objects
ob_cube = bpy.data.objects.new('Cube', me_cube_001)
ob_cube_001 = bpy.data.objects.new('Cube.001', me_cube_002)
ob_cube_002 = bpy.data.objects.new('Cube.002', me_cube_003)
ob_cube_003 = bpy.data.objects.new('Cube.003', me_cube_004)

# ---- transforms, parenting, visibility, modifiers, constraints
ob_cube.location = (-6.947e-08, 1.459e-06, -1.834e-06)
ob_cube.scale = (1.0, 1.0, 0.05)
ob_cube_001.location = (2.101, 1.431e-06, -1.834e-06)
ob_cube_001.scale = (1.0, 1.0, 0.05)
ob_cube_002.location = (-2.1, 1.431e-06, -1.834e-06)
ob_cube_002.scale = (1.0, 1.0, 0.05)
ob_cube_003.location = (-6.947e-08, -2.101, -1.834e-06)
ob_cube_003.scale = (1.0, 1.0, 0.05)

# ---- collection membership
col_collection.objects.link(ob_cube)
col_collection.objects.link(ob_cube_001)
col_collection.objects.link(ob_cube_002)
col_collection.objects.link(ob_cube_003)

# ---- scene / render settings (as saved in the file)
scene.frame_start = 1; scene.frame_end = 250; scene.frame_set(107)
scene.render.engine = 'BLENDER_EEVEE_NEXT'
scene.cycles.sampling_pattern = 'TABULATED_SOBOL'
scene.cycles.use_light_tree = False
scene.view_settings.view_transform = 'Filmic'
bpy.context.view_layer.update()

# ---- added for rendering (the .blend has no active camera and no usable light): camera, sun
cam_auto = bpy.data.cameras.new('AutoCamera')
cam_auto.lens = 50.0
cam_auto.sensor_width = 36.0
cam_auto.clip_end = 1000.0
ob_auto_camera = bpy.data.objects.new('AutoCamera', cam_auto)
scene.collection.objects.link(ob_auto_camera)
ob_auto_camera.location = (6.95376, -9.39474, 6.06281)
ob_auto_camera.rotation_euler = (1.09748, -7.21219e-08, 0.694738)
scene.camera = ob_auto_camera
light_auto_sun = bpy.data.lights.new('AutoSun', 'SUN')
light_auto_sun.energy = 3.0
light_auto_sun.angle = 0.0523599
ob_auto_sun = bpy.data.objects.new('AutoSun', light_auto_sun)
scene.collection.objects.link(ob_auto_sun)
ob_auto_sun.rotation_euler = (0.872665, 0.174533, 0.523599)
bpy.context.view_layer.update()
